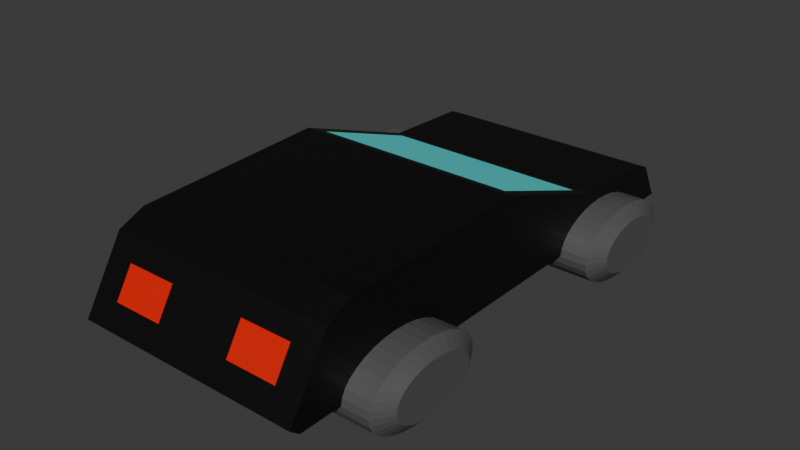 # Source: Car-Black.blend  (saved by Blender 4.1.23; exported with 4.5.12 LTS)
import bpy
from mathutils import Matrix  # noqa: F401  (used for matrix-valued properties, if any)

bpy.ops.wm.read_factory_settings(use_empty=True)
scene = bpy.context.scene
scene.name = 'Scene'

# ---- collections
col_collection = bpy.data.collections.new('Collection'); scene.collection.children.link(col_collection)

# ---- materials (node trees are filled in below, after node groups)
mat_material_005 = bpy.data.materials.new('Material.005')
mat_material_005.use_transparent_shadow = False
mat_material_003 = bpy.data.materials.new('Material.003')
mat_material_003.use_transparent_shadow = False
mat_material_004 = bpy.data.materials.new('Material.004')
mat_material_004.use_transparent_shadow = False
mat_material_001 = bpy.data.materials.new('Material.001')
mat_material_001.use_transparent_shadow = False
mat_material_002 = bpy.data.materials.new('Material.002')
mat_material_002.use_transparent_shadow = False

# ---- material node trees
mat_material_005.use_nodes = True; mat_material_005.node_tree.nodes.clear()
_N = mat_material_005.node_tree.nodes; _L = mat_material_005.node_tree.links
n0 = _N.new('ShaderNodeBsdfPrincipled'); n0.name = 'Principled BSDF'; n0.location = (10, 300)
n0.inputs[0].default_value = (0.0919, 0.0919, 0.0919, 1.0)
n1 = _N.new('ShaderNodeOutputMaterial'); n1.name = 'Material Output'; n1.location = (300, 300)
_L.new(n0.outputs[0], n1.inputs[0])
n1.is_active_output = True
mat_material_003.use_nodes = True; mat_material_003.node_tree.nodes.clear()
_N = mat_material_003.node_tree.nodes; _L = mat_material_003.node_tree.links
n0 = _N.new('ShaderNodeBsdfPrincipled'); n0.name = 'Principled BSDF'; n0.location = (10, 300)
n0.inputs[0].default_value = (0.0, 0.0, 0.0, 1.0)
n1 = _N.new('ShaderNodeOutputMaterial'); n1.name = 'Material Output'; n1.location = (300, 300)
_L.new(n0.outputs[0], n1.inputs[0])
n1.is_active_output = True
mat_material_004.use_nodes = True; mat_material_004.node_tree.nodes.clear()
_N = mat_material_004.node_tree.nodes; _L = mat_material_004.node_tree.links
n0 = _N.new('ShaderNodeBsdfPrincipled'); n0.name = 'Principled BSDF'; n0.location = (10, 300)
n0.inputs[0].default_value = (0.08682, 0.9039, 0.9039, 1.0)
n1 = _N.new('ShaderNodeOutputMaterial'); n1.name = 'Material Output'; n1.location = (300, 300)
_L.new(n0.outputs[0], n1.inputs[0])
n1.is_active_output = True
mat_material_001.use_nodes = True; mat_material_001.node_tree.nodes.clear()
_N = mat_material_001.node_tree.nodes; _L = mat_material_001.node_tree.links
n0 = _N.new('ShaderNodeBsdfPrincipled'); n0.name = 'Principled BSDF'; n0.location = (10, 300)
n0.inputs[0].default_value = (0.8003, 0.004748, 0.0, 1.0)
n1 = _N.new('ShaderNodeOutputMaterial'); n1.name = 'Material Output'; n1.location = (300, 300)
_L.new(n0.outputs[0], n1.inputs[0])
n1.is_active_output = True
mat_material_002.use_nodes = True; mat_material_002.node_tree.nodes.clear()
_N = mat_material_002.node_tree.nodes; _L = mat_material_002.node_tree.links
n0 = _N.new('ShaderNodeBsdfPrincipled'); n0.name = 'Principled BSDF'; n0.location = (10, 300)
n0.inputs[0].default_value = (0.8004, 0.7124, 0.0, 1.0)
n1 = _N.new('ShaderNodeOutputMaterial'); n1.name = 'Material Output'; n1.location = (300, 300)
_L.new(n0.outputs[0], n1.inputs[0])
n1.is_active_output = True

# ---- world
world_world = bpy.data.worlds.new('World'); scene.world = world_world
world_world.use_nodes = True; world_world.node_tree.nodes.clear()
_N = world_world.node_tree.nodes; _L = world_world.node_tree.links
n0 = _N.new('ShaderNodeOutputWorld'); n0.name = 'World Output'; n0.location = (300, 300)
n1 = _N.new('ShaderNodeBackground'); n1.name = 'Background'; n1.location = (10, 300)
n1.inputs[0].default_value = (0.05088, 0.05088, 0.05088, 1.0)
_L.new(n1.outputs[0], n0.inputs[0])
n0.is_active_output = True
world_world.color = (0.05088, 0.05088, 0.05088)
world_world.use_sun_shadow = False
world_world.sun_shadow_jitter_overblur = 0.0

# ---- meshes
me_cylinder_003 = bpy.data.meshes.new('Cylinder.003')
me_cylinder_003.from_pydata([(-0.5016, 0.615, 0.0), (-0.3506, 0.8816, 2.989e-08), (0.5016, 0.615, 0.0), (0.3506, 0.8816, -2.989e-08), (-0.5016, 0.6031, -0.12), (-0.3506, 0.8647, -0.172), (0.5016, 0.6031, -0.12), (0.3506, 0.8647, -0.172), (-0.5016, 0.5681, -0.2353), (-0.3506, 0.8145, -0.3374), (0.5016, 0.5681, -0.2353), (0.3506, 0.8145, -0.3374), (-0.5016, 0.5113, -0.3417), (-0.3506, 0.733, -0.4898), (0.5016, 0.5113, -0.3417), (0.3506, 0.733, -0.4898), (-0.5016, 0.4348, -0.4348), (-0.3506, 0.6234, -0.6234), (0.5016, 0.4348, -0.4348), (0.3506, 0.6234, -0.6234), (-0.5016, 0.3417, -0.5113), (-0.3506, 0.4898, -0.733), (0.5016, 0.3417, -0.5113), (0.3506, 0.4898, -0.733), (-0.5016, 0.2353, -0.5681), (-0.3506, 0.3374, -0.8145), (0.5016, 0.2353, -0.5681), (0.3506, 0.3374, -0.8145), (-0.5016, 0.12, -0.6031), (-0.3506, 0.172, -0.8647), (0.5016, 0.12, -0.6031), (0.3506, 0.172, -0.8647), (-0.5016, -1.002e-13, -0.615), (-0.3506, -1.002e-13, -0.8816), (0.5016, -1.002e-13, -0.615), (0.3506, -1.002e-13, -0.8816), (-0.5016, -0.12, -0.6031), (-0.3506, -0.172, -0.8647), (0.5016, -0.12, -0.6031), (0.3506, -0.172, -0.8647), (-0.5016, -0.2353, -0.5681), (-0.3506, -0.3374, -0.8145), (0.5016, -0.2353, -0.5681), (0.3506, -0.3374, -0.8145), (-0.5016, -0.3417, -0.5113), (-0.3506, -0.4898, -0.733), (0.5016, -0.3417, -0.5113), (0.3506, -0.4898, -0.733), (-0.5016, -0.4348, -0.4348), (-0.3506, -0.6234, -0.6234), (0.5016, -0.4348, -0.4348), (0.3506, -0.6234, -0.6234), (-0.5016, -0.5113, -0.3417), (-0.3506, -0.733, -0.4898), (0.5016, -0.5113, -0.3417), (0.3506, -0.733, -0.4898), (-0.5016, -0.5681, -0.2353), (-0.3506, -0.8145, -0.3374), (0.5016, -0.5681, -0.2353), (0.3506, -0.8145, -0.3374), (-0.5016, -0.6031, -0.12), (-0.3506, -0.8647, -0.172), (0.5016, -0.6031, -0.12), (0.3506, -0.8647, -0.172), (-0.5016, -0.615, 0.0), (-0.3506, -0.8816, 2.989e-08), (0.5016, -0.615, 0.0), (0.3506, -0.8816, -2.989e-08), (-0.5016, -0.6031, 0.12), (-0.3506, -0.8647, 0.172), (0.5016, -0.6031, 0.12), (0.3506, -0.8647, 0.172), (-0.5016, -0.5681, 0.2353), (-0.3506, -0.8145, 0.3374), (0.5016, -0.5681, 0.2353), (0.3506, -0.8145, 0.3374), (-0.5016, -0.5113, 0.3417), (-0.3506, -0.733, 0.4898), (0.5016, -0.5113, 0.3417), (0.3506, -0.733, 0.4898), (-0.5016, -0.4348, 0.4348), (-0.3506, -0.6234, 0.6234), (0.5016, -0.4348, 0.4348), (0.3506, -0.6234, 0.6234), (-0.5016, -0.3417, 0.5113), (-0.3506, -0.4898, 0.733), (0.5016, -0.3417, 0.5113), (0.3506, -0.4898, 0.733), (-0.5016, -0.2353, 0.5681), (-0.3506, -0.3374, 0.8145), (0.5016, -0.2353, 0.5681), (0.3506, -0.3374, 0.8145), (-0.5016, -0.12, 0.6031), (-0.3506, -0.172, 0.8647), (0.5016, -0.12, 0.6031), (0.3506, -0.172, 0.8647), (-0.5016, -1.002e-13, 0.615), (-0.3506, -1.002e-13, 0.8816), (0.5016, -1.002e-13, 0.615), (0.3506, -1.002e-13, 0.8816), (-0.5016, 0.12, 0.6031), (-0.3506, 0.172, 0.8647), (0.5016, 0.12, 0.6031), (0.3506, 0.172, 0.8647), (-0.5016, 0.2353, 0.5681), (-0.3506, 0.3374, 0.8145), (0.5016, 0.2353, 0.5681), (0.3506, 0.3374, 0.8145), (-0.5016, 0.3417, 0.5113), (-0.3506, 0.4898, 0.733), (0.5016, 0.3417, 0.5113), (0.3506, 0.4898, 0.733), (-0.5016, 0.4348, 0.4348), (-0.3506, 0.6234, 0.6234), (0.5016, 0.4348, 0.4348), (0.3506, 0.6234, 0.6234), (-0.5016, 0.5113, 0.3417), (-0.3506, 0.733, 0.4898), (0.5016, 0.5113, 0.3417), (0.3506, 0.733, 0.4898), (-0.5016, 0.5681, 0.2353), (-0.3506, 0.8145, 0.3374), (0.5016, 0.5681, 0.2353), (0.3506, 0.8145, 0.3374), (-0.5016, 0.6031, 0.12), (-0.3506, 0.8647, 0.172), (0.5016, 0.6031, 0.12), (0.3506, 0.8647, 0.172), (-3.285, -5.469, 0.0133), (-0.06781, -5.469, 0.0133), (-3.285, -1.841, 0.0133), (-3.107, -1.992, 2.218), (-0.06781, -1.841, 0.0133), (-0.2455, -1.992, 2.218), (-3.285, -3.709, 0.0133), (-0.2455, -3.559, 1.235), (-3.107, -3.559, 1.235), (-0.06781, -3.709, 0.0133), (-0.5016, -3.325, 5.979e-08), (-0.3506, -3.058, 8.968e-08), (0.5016, -3.325, 5.979e-08), (0.3506, -3.058, 2.989e-08), (-0.5016, -3.337, -0.12), (-0.3506, -3.075, -0.172), (0.5016, -3.337, -0.12), (0.3506, -3.075, -0.172), (-0.5016, -3.372, -0.2353), (-0.3506, -3.125, -0.3374), (0.5016, -3.372, -0.2353), (0.3506, -3.125, -0.3374), (-0.5016, -3.429, -0.3417), (-0.3506, -3.207, -0.4898), (0.5016, -3.429, -0.3417), (0.3506, -3.207, -0.4898), (-0.5016, -3.505, -0.4348), (-0.3506, -3.316, -0.6234), (0.5016, -3.505, -0.4348), (0.3506, -3.316, -0.6234), (-0.5016, -3.598, -0.5113), (-0.3506, -3.45, -0.733), (0.5016, -3.598, -0.5113), (0.3506, -3.45, -0.733), (-0.5016, -3.705, -0.5681), (-0.3506, -3.602, -0.8145), (0.5016, -3.705, -0.5681), (0.3506, -3.602, -0.8145), (-0.5016, -3.82, -0.6031), (-0.3506, -3.768, -0.8647), (0.5016, -3.82, -0.6031), (0.3506, -3.768, -0.8647), (-0.5016, -3.94, -0.615), (-0.3506, -3.94, -0.8816), (0.5016, -3.94, -0.615), (0.3506, -3.94, -0.8816), (-0.5016, -4.06, -0.6031), (-0.3506, -4.112, -0.8647), (0.5016, -4.06, -0.6031), (0.3506, -4.112, -0.8647), (-0.5016, -4.175, -0.5681), (-0.3506, -4.277, -0.8145), (0.5016, -4.175, -0.5681), (0.3506, -4.277, -0.8145), (-0.5016, -4.282, -0.5113), (-0.3506, -4.43, -0.733), (0.5016, -4.282, -0.5113), (0.3506, -4.43, -0.733), (-0.5016, -4.375, -0.4348), (-0.3506, -4.563, -0.6234), (0.5016, -4.375, -0.4348), (0.3506, -4.563, -0.6234), (-0.5016, -4.451, -0.3417), (-0.3506, -4.673, -0.4898), (0.5016, -4.451, -0.3417), (0.3506, -4.673, -0.4898), (-0.5016, -4.508, -0.2353), (-0.3506, -4.754, -0.3374), (0.5016, -4.508, -0.2353), (0.3506, -4.754, -0.3374), (-0.5016, -4.543, -0.12), (-0.3506, -4.805, -0.172), (0.5016, -4.543, -0.12), (0.3506, -4.805, -0.172), (-0.5016, -4.555, 5.979e-08), (-0.3506, -4.822, 8.968e-08), (0.5016, -4.555, 5.979e-08), (0.3506, -4.822, 2.989e-08), (-0.5016, -4.543, 0.12), (-0.3506, -4.805, 0.172), (0.5016, -4.543, 0.12), (0.3506, -4.805, 0.172), (-0.5016, -4.508, 0.2353), (-0.3506, -4.754, 0.3374), (0.5016, -4.508, 0.2353), (0.3506, -4.754, 0.3374), (-0.5016, -4.451, 0.3417), (-0.3506, -4.673, 0.4898), (0.5016, -4.451, 0.3417), (0.3506, -4.673, 0.4898), (-0.5016, -4.375, 0.4348), (-0.3506, -4.563, 0.6234), (0.5016, -4.375, 0.4348), (0.3506, -4.563, 0.6234), (-0.5016, -4.282, 0.5113), (-0.3506, -4.43, 0.733), (0.5016, -4.282, 0.5113), (0.3506, -4.43, 0.733), (-0.5016, -4.175, 0.5681), (-0.3506, -4.277, 0.8145), (0.5016, -4.175, 0.5681), (0.3506, -4.277, 0.8145), (-0.5016, -4.06, 0.6031), (-0.3506, -4.112, 0.8647), (0.5016, -4.06, 0.6031), (0.3506, -4.112, 0.8647), (-0.5016, -3.94, 0.615), (-0.3506, -3.94, 0.8816), (0.5016, -3.94, 0.615), (0.3506, -3.94, 0.8816), (-0.5016, -3.82, 0.6031), (-0.3506, -3.768, 0.8647), (0.5016, -3.82, 0.6031), (0.3506, -3.768, 0.8647), (-0.5016, -3.705, 0.5681), (-0.3506, -3.602, 0.8145), (0.5016, -3.705, 0.5681), (0.3506, -3.602, 0.8145), (-0.5016, -3.598, 0.5113), (-0.3506, -3.45, 0.733), (0.5016, -3.598, 0.5113), (0.3506, -3.45, 0.733), (-0.5016, -3.505, 0.4348), (-0.3506, -3.316, 0.6234), (0.5016, -3.505, 0.4348), (0.3506, -3.316, 0.6234), (-0.5016, -3.429, 0.3417), (-0.3506, -3.207, 0.4898), (0.5016, -3.429, 0.3417), (0.3506, -3.207, 0.4898), (-0.5016, -3.372, 0.2353), (-0.3506, -3.125, 0.3374), (0.5016, -3.372, 0.2353), (0.3506, -3.125, 0.3374), (-0.5016, -3.337, 0.12), (-0.3506, -3.075, 0.172), (0.5016, -3.337, 0.12), (0.3506, -3.075, 0.172), (-3.806, -3.325, 5.979e-08), (-3.655, -3.058, 8.968e-08), (-2.803, -3.325, 5.979e-08), (-2.954, -3.058, 2.989e-08), (-3.806, -3.337, -0.12), (-3.655, -3.075, -0.172), (-2.803, -3.337, -0.12), (-2.954, -3.075, -0.172), (-3.806, -3.372, -0.2353), (-3.655, -3.125, -0.3374), (-2.803, -3.372, -0.2353), (-2.954, -3.125, -0.3374), (-3.806, -3.429, -0.3417), (-3.655, -3.207, -0.4898), (-2.803, -3.429, -0.3417), (-2.954, -3.207, -0.4898), (-3.806, -3.505, -0.4348), (-3.655, -3.316, -0.6234), (-2.803, -3.505, -0.4348), (-2.954, -3.316, -0.6234), (-3.806, -3.598, -0.5113), (-3.655, -3.45, -0.733), (-2.803, -3.598, -0.5113), (-2.954, -3.45, -0.733), (-3.806, -3.705, -0.5681), (-3.655, -3.602, -0.8145), (-2.803, -3.705, -0.5681), (-2.954, -3.602, -0.8145), (-3.806, -3.82, -0.6031), (-3.655, -3.768, -0.8647), (-2.803, -3.82, -0.6031), (-2.954, -3.768, -0.8647), (-3.806, -3.94, -0.615), (-3.655, -3.94, -0.8816), (-2.803, -3.94, -0.615), (-2.954, -3.94, -0.8816), (-3.806, -4.06, -0.6031), (-3.655, -4.112, -0.8647), (-2.803, -4.06, -0.6031), (-2.954, -4.112, -0.8647), (-3.806, -4.175, -0.5681), (-3.655, -4.277, -0.8145), (-2.803, -4.175, -0.5681), (-2.954, -4.277, -0.8145), (-3.806, -4.282, -0.5113), (-3.655, -4.43, -0.733), (-2.803, -4.282, -0.5113), (-2.954, -4.43, -0.733), (-3.806, -4.375, -0.4348), (-3.655, -4.563, -0.6234), (-2.803, -4.375, -0.4348), (-2.954, -4.563, -0.6234), (-3.806, -4.451, -0.3417), (-3.655, -4.673, -0.4898), (-2.803, -4.451, -0.3417), (-2.954, -4.673, -0.4898), (-3.806, -4.508, -0.2353), (-3.655, -4.754, -0.3374), (-2.803, -4.508, -0.2353), (-2.954, -4.754, -0.3374), (-3.806, -4.543, -0.12), (-3.655, -4.805, -0.172), (-2.803, -4.543, -0.12), (-2.954, -4.805, -0.172), (-3.806, -4.555, 5.979e-08), (-3.655, -4.822, 8.968e-08), (-2.803, -4.555, 5.979e-08), (-2.954, -4.822, 2.989e-08), (-3.806, -4.543, 0.12), (-3.655, -4.805, 0.172), (-2.803, -4.543, 0.12), (-2.954, -4.805, 0.172), (-3.806, -4.508, 0.2353), (-3.655, -4.754, 0.3374), (-2.803, -4.508, 0.2353), (-2.954, -4.754, 0.3374), (-3.806, -4.451, 0.3417), (-3.655, -4.673, 0.4898), (-2.803, -4.451, 0.3417), (-2.954, -4.673, 0.4898), (-3.806, -4.375, 0.4348), (-3.655, -4.563, 0.6234), (-2.803, -4.375, 0.4348), (-2.954, -4.563, 0.6234), (-3.806, -4.282, 0.5113), (-3.655, -4.43, 0.733), (-2.803, -4.282, 0.5113), (-2.954, -4.43, 0.733), (-3.806, -4.175, 0.5681), (-3.655, -4.277, 0.8145), (-2.803, -4.175, 0.5681), (-2.954, -4.277, 0.8145), (-3.806, -4.06, 0.6031), (-3.655, -4.112, 0.8647), (-2.803, -4.06, 0.6031), (-2.954, -4.112, 0.8647), (-3.806, -3.94, 0.615), (-3.655, -3.94, 0.8816), (-2.803, -3.94, 0.615), (-2.954, -3.94, 0.8816), (-3.806, -3.82, 0.6031), (-3.655, -3.768, 0.8647), (-2.803, -3.82, 0.6031), (-2.954, -3.768, 0.8647), (-3.806, -3.705, 0.5681), (-3.655, -3.602, 0.8145), (-2.803, -3.705, 0.5681), (-2.954, -3.602, 0.8145), (-3.806, -3.598, 0.5113), (-3.655, -3.45, 0.733), (-2.803, -3.598, 0.5113), (-2.954, -3.45, 0.733), (-3.806, -3.505, 0.4348), (-3.655, -3.316, 0.6234), (-2.803, -3.505, 0.4348), (-2.954, -3.316, 0.6234), (-3.806, -3.429, 0.3417), (-3.655, -3.207, 0.4898), (-2.803, -3.429, 0.3417), (-2.954, -3.207, 0.4898), (-3.806, -3.372, 0.2353), (-3.655, -3.125, 0.3374), (-2.803, -3.372, 0.2353), (-2.954, -3.125, 0.3374), (-3.806, -3.337, 0.12), (-3.655, -3.075, 0.172), (-2.803, -3.337, 0.12), (-2.954, -3.075, 0.172), (-3.806, 0.8217, 5.979e-08), (-3.655, 1.088, 8.968e-08), (-2.803, 0.8217, 5.979e-08), (-2.954, 1.088, 2.989e-08), (-3.806, 0.8099, -0.12), (-3.655, 1.071, -0.172), (-2.803, 0.8099, -0.12), (-2.954, 1.071, -0.172), (-3.806, 0.7749, -0.2353), (-3.655, 1.021, -0.3374), (-2.803, 0.7749, -0.2353), (-2.954, 1.021, -0.3374), (-3.806, 0.7181, -0.3417), (-3.655, 0.9398, -0.4898), (-2.803, 0.7181, -0.3417), (-2.954, 0.9398, -0.4898), (-3.806, 0.6416, -0.4348), (-3.655, 0.8302, -0.6234), (-2.803, 0.6416, -0.4348), (-2.954, 0.8302, -0.6234), (-3.806, 0.5484, -0.5113), (-3.655, 0.6966, -0.733), (-2.803, 0.5484, -0.5113), (-2.954, 0.6966, -0.733), (-3.806, 0.4421, -0.5681), (-3.655, 0.5441, -0.8145), (-2.803, 0.4421, -0.5681), (-2.954, 0.5441, -0.8145), (-3.806, 0.3267, -0.6031), (-3.655, 0.3788, -0.8647), (-2.803, 0.3267, -0.6031), (-2.954, 0.3788, -0.8647), (-3.806, 0.2068, -0.615), (-3.655, 0.2068, -0.8816), (-2.803, 0.2068, -0.615), (-2.954, 0.2068, -0.8816), (-3.806, 0.08678, -0.6031), (-3.655, 0.03476, -0.8647), (-2.803, 0.08678, -0.6031), (-2.954, 0.03476, -0.8647), (-3.806, -0.02858, -0.5681), (-3.655, -0.1306, -0.8145), (-2.803, -0.02858, -0.5681), (-2.954, -0.1306, -0.8145), (-3.806, -0.1349, -0.5113), (-3.655, -0.2831, -0.733), (-2.803, -0.1349, -0.5113), (-2.954, -0.2831, -0.733), (-3.806, -0.2281, -0.4348), (-3.655, -0.4166, -0.6234), (-2.803, -0.2281, -0.4348), (-2.954, -0.4166, -0.6234), (-3.806, -0.3046, -0.3417), (-3.655, -0.5263, -0.4898), (-2.803, -0.3046, -0.3417), (-2.954, -0.5263, -0.4898), (-3.806, -0.3614, -0.2353), (-3.655, -0.6078, -0.3374), (-2.803, -0.3614, -0.2353), (-2.954, -0.6078, -0.3374), (-3.806, -0.3964, -0.12), (-3.655, -0.6579, -0.172), (-2.803, -0.3964, -0.12), (-2.954, -0.6579, -0.172), (-3.806, -0.4082, 5.979e-08), (-3.655, -0.6749, 8.968e-08), (-2.803, -0.4082, 5.979e-08), (-2.954, -0.6749, 2.989e-08), (-3.806, -0.3964, 0.12), (-3.655, -0.6579, 0.172), (-2.803, -0.3964, 0.12), (-2.954, -0.6579, 0.172), (-3.806, -0.3614, 0.2353), (-3.655, -0.6078, 0.3374), (-2.803, -0.3614, 0.2353), (-2.954, -0.6078, 0.3374), (-3.806, -0.3046, 0.3417), (-3.655, -0.5263, 0.4898), (-2.803, -0.3046, 0.3417), (-2.954, -0.5263, 0.4898), (-3.806, -0.2281, 0.4348), (-3.655, -0.4166, 0.6234), (-2.803, -0.2281, 0.4348), (-2.954, -0.4166, 0.6234), (-3.806, -0.1349, 0.5113), (-3.655, -0.2831, 0.733), (-2.803, -0.1349, 0.5113), (-2.954, -0.2831, 0.733), (-3.806, -0.02858, 0.5681), (-3.655, -0.1306, 0.8145), (-2.803, -0.02858, 0.5681), (-2.954, -0.1306, 0.8145), (-3.806, 0.08678, 0.6031), (-3.655, 0.03476, 0.8647), (-2.803, 0.08678, 0.6031), (-2.954, 0.03476, 0.8647), (-3.806, 0.2068, 0.615), (-3.655, 0.2068, 0.8816), (-2.803, 0.2068, 0.615), (-2.954, 0.2068, 0.8816), (-3.806, 0.3267, 0.6031), (-3.655, 0.3788, 0.8647), (-2.803, 0.3267, 0.6031), (-2.954, 0.3788, 0.8647), (-3.806, 0.4421, 0.5681), (-3.655, 0.5441, 0.8145), (-2.803, 0.4421, 0.5681), (-2.954, 0.5441, 0.8145), (-3.806, 0.5484, 0.5113), (-3.655, 0.6966, 0.733), (-2.803, 0.5484, 0.5113), (-2.954, 0.6966, 0.733), (-3.806, 0.6416, 0.4348), (-3.655, 0.8302, 0.6234), (-2.803, 0.6416, 0.4348), (-2.954, 0.8302, 0.6234), (-3.806, 0.7181, 0.3417), (-3.655, 0.9398, 0.4898), (-2.803, 0.7181, 0.3417), (-2.954, 0.9398, 0.4898), (-3.806, 0.7749, 0.2353), (-3.655, 1.021, 0.3374), (-2.803, 0.7749, 0.2353), (-2.954, 1.021, 0.3374), (-3.806, 0.8099, 0.12), (-3.655, 1.071, 0.172), (-2.803, 0.8099, 0.12), (-2.954, 1.071, 0.172), (-3.285, -3.709, 1.141), (-3.285, -1.841, 2.312), (-0.06781, -1.841, 2.312), (-0.06781, -3.709, 1.141), (-2.928, -5.469, 0.0133), (-2.57, -5.469, 0.0133), (-2.213, -5.469, 0.0133), (-1.855, -5.469, 0.0133), (-1.498, -5.469, 0.0133), (-1.14, -5.469, 0.0133), (-0.7827, -5.469, 0.0133), (-0.4253, -5.469, 0.0133), (-2.928, -1.841, 2.312), (-2.57, -1.841, 2.312), (-2.213, -1.841, 2.312), (-1.855, -1.841, 2.312), (-1.498, -1.841, 2.312), (-1.14, -1.841, 2.312), (-0.7827, -1.841, 2.312), (-0.4253, -1.841, 2.312), (-0.4253, -1.841, 0.0133), (-0.7827, -1.841, 0.0133), (-1.14, -1.841, 0.0133), (-1.498, -1.841, 0.0133), (-1.855, -1.841, 0.0133), (-2.213, -1.841, 0.0133), (-2.57, -1.841, 0.0133), (-2.928, -1.841, 0.0133), (-2.928, -3.709, 1.141), (-2.57, -3.709, 1.141), (-2.213, -3.709, 1.141), (-1.855, -3.709, 1.141), (-1.498, -3.709, 1.141), (-1.14, -3.709, 1.141), (-0.7827, -3.709, 1.141), (-0.4253, -3.709, 1.141), (-0.4253, -3.709, 0.0133), (-0.7827, -3.709, 0.0133), (-1.14, -3.709, 0.0133), (-1.498, -3.709, 0.0133), (-1.855, -3.709, 0.0133), (-2.213, -3.709, 0.0133), (-2.57, -3.709, 0.0133), (-2.928, -3.709, 0.0133), (-2.789, -1.992, 2.218), (-2.471, -1.992, 2.218), (-2.153, -1.992, 2.218), (-1.835, -1.992, 2.218), (-1.517, -1.992, 2.218), (-1.199, -1.992, 2.218), (-0.8815, -1.992, 2.218), (-0.5635, -1.992, 2.218), (-2.789, -3.559, 1.235), (-2.471, -3.559, 1.235), (-2.153, -3.559, 1.235), (-1.835, -3.559, 1.235), (-1.517, -3.559, 1.235), (-1.199, -3.559, 1.235), (-0.8815, -3.559, 1.235), (-0.5635, -3.559, 1.235), (-3.285, -5.361, 0.3634), (-3.285, -5.252, 0.7135), (-3.285, 1.407, 1.404), (-3.285, 1.651, 0.7086), (-0.06781, 1.407, 1.404), (-0.06781, 1.651, 0.7086), (-0.06781, -5.252, 0.7135), (-0.06781, -5.361, 0.3634), (-0.06781, -1.841, 1.546), (-0.06781, -1.841, 0.7796), (-3.285, -1.841, 1.546), (-3.285, -1.841, 0.7796), (-3.285, -3.709, 0.7649), (-3.285, -3.709, 0.3891), (-0.06781, -3.709, 0.7649), (-0.06781, -3.709, 0.3891), (-0.4253, -5.252, 0.7135), (-0.4253, -5.361, 0.3634), (-0.7827, -5.252, 0.7135), (-0.7827, -5.361, 0.3634), (-1.14, -5.252, 0.7135), (-1.14, -5.361, 0.3634), (-2.213, -5.252, 0.7135), (-2.213, -5.361, 0.3634), (-2.57, -5.252, 0.7135), (-2.57, -5.361, 0.3634), (-2.928, -5.252, 0.7135), (-2.928, -5.361, 0.3634), (-2.928, 1.407, 1.404), (-2.928, 1.651, 0.7086), (-2.57, 1.407, 1.404), (-2.57, 1.651, 0.7086), (-2.213, 1.407, 1.404), (-2.213, 1.651, 0.7086), (-1.855, 1.407, 1.404), (-1.855, 1.651, 0.7086), (-1.498, 1.407, 1.404), (-1.498, 1.651, 0.7086), (-1.14, 1.407, 1.404), (-1.14, 1.651, 0.7086), (-0.7827, 1.407, 1.404), (-0.7827, 1.651, 0.7086), (-0.4253, 1.407, 1.404), (-0.4253, 1.651, 0.7086), (-3.285, 1.826, 0.2081), (-3.285, 1.688, 0.0133), (-0.06781, 1.688, 0.0133), (-0.06781, 1.826, 0.2081), (-0.4253, 1.688, 0.0133), (-0.4253, 1.826, 0.2081), (-0.7827, 1.688, 0.0133), (-0.7827, 1.826, 0.2081), (-1.14, 1.688, 0.0133), (-1.14, 1.826, 0.2081), (-1.498, 1.688, 0.0133), (-1.498, 1.826, 0.2081), (-1.855, 1.688, 0.0133), (-1.855, 1.826, 0.2081), (-2.213, 1.688, 0.0133), (-2.213, 1.826, 0.2081), (-2.57, 1.688, 0.0133), (-2.57, 1.826, 0.2081), (-2.928, 1.826, 0.2081), (-2.928, 1.688, 0.0133), (-3.285, 0.8828, 2.119), (-3.285, 1.255, 1.835), (-0.06781, 1.255, 1.835), (-0.06781, 0.8828, 2.119), (-2.928, 0.8828, 2.119), (-2.928, 1.255, 1.835), (-2.57, 0.8828, 2.119), (-2.57, 1.255, 1.835), (-2.213, 0.8828, 2.119), (-2.213, 1.255, 1.835), (-1.855, 0.8828, 2.119), (-1.855, 1.255, 1.835), (-1.498, 0.8828, 2.119), (-1.498, 1.255, 1.835), (-1.14, 0.8828, 2.119), (-1.14, 1.255, 1.835), (-0.7827, 0.8828, 2.119), (-0.7827, 1.255, 1.835), (-0.4253, 1.255, 1.835), (-0.4253, 0.8828, 2.119), (-3.285, -5.192, 0.9075), (-3.285, -4.98, 1.072), (-0.06781, -4.98, 1.072), (-0.06781, -5.192, 0.9075), (-0.4253, -4.98, 1.072), (-0.4253, -5.192, 0.9075), (-0.7827, -4.98, 1.072), (-0.7827, -5.192, 0.9075), (-1.14, -4.98, 1.072), (-1.14, -5.192, 0.9075), (-1.498, -4.98, 1.072), (-1.498, -5.192, 0.9075), (-1.855, -4.98, 1.072), (-1.855, -5.192, 0.9075), (-2.213, -4.98, 1.072), (-2.213, -5.192, 0.9075), (-2.57, -4.98, 1.072), (-2.57, -5.192, 0.9075), (-2.928, -5.192, 0.9075), (-2.928, -4.98, 1.072)], [], [(125, 127, 3, 1), (9, 11, 15, 13), (13, 15, 19, 17), (17, 19, 23, 21), (21, 23, 27, 25), (25, 27, 31, 29), (29, 31, 35, 33), (33, 35, 39, 37), (37, 39, 43, 41), (41, 43, 47, 45), (45, 47, 51, 49), (49, 51, 55, 53), (53, 55, 59, 57), (57, 59, 63, 61), (61, 63, 67, 65), (65, 67, 71, 69), (69, 71, 75, 73), (73, 75, 79, 77), (77, 79, 83, 81), (81, 83, 87, 85), (85, 87, 91, 89), (89, 91, 95, 93), (93, 95, 99, 97), (97, 99, 103, 101), (101, 103, 107, 105), (105, 107, 111, 109), (109, 111, 115, 113), (113, 115, 119, 117), (117, 119, 123, 121), (121, 123, 127, 125), (5, 7, 11, 9), (6, 2, 126, 122, 118, 114, 110, 106, 102, 98, 94, 90, 86, 82, 78, 74, 70, 66, 62, 58, 54, 50, 46, 42, 38, 34, 30, 26, 22, 18, 14, 10), (1, 3, 7, 5), (1, 5, 4, 0), (7, 3, 2, 6), (5, 9, 8, 4), (11, 7, 6, 10), (9, 13, 12, 8), (15, 11, 10, 14), (13, 17, 16, 12), (19, 15, 14, 18), (17, 21, 20, 16), (23, 19, 18, 22), (21, 25, 24, 20), (27, 23, 22, 26), (25, 29, 28, 24), (31, 27, 26, 30), (29, 33, 32, 28), (35, 31, 30, 34), (33, 37, 36, 32), (39, 35, 34, 38), (37, 41, 40, 36), (43, 39, 38, 42), (41, 45, 44, 40), (47, 43, 42, 46), (45, 49, 48, 44), (51, 47, 46, 50), (49, 53, 52, 48), (55, 51, 50, 54), (53, 57, 56, 52), (59, 55, 54, 58), (57, 61, 60, 56), (63, 59, 58, 62), (61, 65, 64, 60), (67, 63, 62, 66), (65, 69, 68, 64), (71, 67, 66, 70), (69, 73, 72, 68), (75, 71, 70, 74), (73, 77, 76, 72), (79, 75, 74, 78), (77, 81, 80, 76), (83, 79, 78, 82), (81, 85, 84, 80), (87, 83, 82, 86), (85, 89, 88, 84), (91, 87, 86, 90), (89, 93, 92, 88), (95, 91, 90, 94), (93, 97, 96, 92), (99, 95, 94, 98), (97, 101, 100, 96), (103, 99, 98, 102), (101, 105, 104, 100), (107, 103, 102, 106), (105, 109, 108, 104), (111, 107, 106, 110), (109, 113, 112, 108), (115, 111, 110, 114), (113, 117, 116, 112), (119, 115, 114, 118), (117, 121, 120, 116), (123, 119, 118, 122), (121, 125, 124, 120), (127, 123, 122, 126), (125, 1, 0, 124), (3, 127, 126, 2), (0, 4, 8, 12, 16, 20, 24, 28, 32, 36, 40, 44, 48, 52, 56, 60, 64, 68, 72, 76, 80, 84, 88, 92, 96, 100, 104, 108, 112, 116, 120, 124), (649, 665, 541, 524), (610, 651, 653, 612), (557, 556, 672, 670), (558, 137, 129, 533), (583, 666, 667, 522, 594), (584, 647, 651, 610), (633, 623, 625, 631), (624, 664, 648, 586), (594, 522, 523, 592), (525, 557, 670, 668), (542, 132, 137, 558), (590, 524, 525, 596), (263, 265, 141, 139), (147, 149, 153, 151), (151, 153, 157, 155), (155, 157, 161, 159), (159, 161, 165, 163), (163, 165, 169, 167), (167, 169, 173, 171), (171, 173, 177, 175), (175, 177, 181, 179), (179, 181, 185, 183), (183, 185, 189, 187), (187, 189, 193, 191), (191, 193, 197, 195), (195, 197, 201, 199), (199, 201, 205, 203), (203, 205, 209, 207), (207, 209, 213, 211), (211, 213, 217, 215), (215, 217, 221, 219), (219, 221, 225, 223), (223, 225, 229, 227), (227, 229, 233, 231), (231, 233, 237, 235), (235, 237, 241, 239), (239, 241, 245, 243), (243, 245, 249, 247), (247, 249, 253, 251), (251, 253, 257, 255), (255, 257, 261, 259), (259, 261, 265, 263), (143, 145, 149, 147), (144, 140, 264, 260, 256, 252, 248, 244, 240, 236, 232, 228, 224, 220, 216, 212, 208, 204, 200, 196, 192, 188, 184, 180, 176, 172, 168, 164, 160, 156, 152, 148), (139, 141, 145, 143), (139, 143, 142, 138), (145, 141, 140, 144), (143, 147, 146, 142), (149, 145, 144, 148), (147, 151, 150, 146), (153, 149, 148, 152), (151, 155, 154, 150), (157, 153, 152, 156), (155, 159, 158, 154), (161, 157, 156, 160), (159, 163, 162, 158), (165, 161, 160, 164), (163, 167, 166, 162), (169, 165, 164, 168), (167, 171, 170, 166), (173, 169, 168, 172), (171, 175, 174, 170), (177, 173, 172, 176), (175, 179, 178, 174), (181, 177, 176, 180), (179, 183, 182, 178), (185, 181, 180, 184), (183, 187, 186, 182), (189, 185, 184, 188), (187, 191, 190, 186), (193, 189, 188, 192), (191, 195, 194, 190), (197, 193, 192, 196), (195, 199, 198, 194), (201, 197, 196, 200), (199, 203, 202, 198), (205, 201, 200, 204), (203, 207, 206, 202), (209, 205, 204, 208), (207, 211, 210, 206), (213, 209, 208, 212), (211, 215, 214, 210), (217, 213, 212, 216), (215, 219, 218, 214), (221, 217, 216, 220), (219, 223, 222, 218), (225, 221, 220, 224), (223, 227, 226, 222), (229, 225, 224, 228), (227, 231, 230, 226), (233, 229, 228, 232), (231, 235, 234, 230), (237, 233, 232, 236), (235, 239, 238, 234), (241, 237, 236, 240), (239, 243, 242, 238), (245, 241, 240, 244), (243, 247, 246, 242), (249, 245, 244, 248), (247, 251, 250, 246), (253, 249, 248, 252), (251, 255, 254, 250), (257, 253, 252, 256), (255, 259, 258, 254), (261, 257, 256, 260), (259, 263, 262, 258), (265, 261, 260, 264), (263, 139, 138, 262), (141, 265, 264, 140), (138, 142, 146, 150, 154, 158, 162, 166, 170, 174, 178, 182, 186, 190, 194, 198, 202, 206, 210, 214, 218, 222, 226, 230, 234, 238, 242, 246, 250, 254, 258, 262), (391, 393, 269, 267), (275, 277, 281, 279), (279, 281, 285, 283), (283, 285, 289, 287), (287, 289, 293, 291), (291, 293, 297, 295), (295, 297, 301, 299), (299, 301, 305, 303), (303, 305, 309, 307), (307, 309, 313, 311), (311, 313, 317, 315), (315, 317, 321, 319), (319, 321, 325, 323), (323, 325, 329, 327), (327, 329, 333, 331), (331, 333, 337, 335), (335, 337, 341, 339), (339, 341, 345, 343), (343, 345, 349, 347), (347, 349, 353, 351), (351, 353, 357, 355), (355, 357, 361, 359), (359, 361, 365, 363), (363, 365, 369, 367), (367, 369, 373, 371), (371, 373, 377, 375), (375, 377, 381, 379), (379, 381, 385, 383), (383, 385, 389, 387), (387, 389, 393, 391), (271, 273, 277, 275), (272, 268, 392, 388, 384, 380, 376, 372, 368, 364, 360, 356, 352, 348, 344, 340, 336, 332, 328, 324, 320, 316, 312, 308, 304, 300, 296, 292, 288, 284, 280, 276), (267, 269, 273, 271), (267, 271, 270, 266), (273, 269, 268, 272), (271, 275, 274, 270), (277, 273, 272, 276), (275, 279, 278, 274), (281, 277, 276, 280), (279, 283, 282, 278), (285, 281, 280, 284), (283, 287, 286, 282), (289, 285, 284, 288), (287, 291, 290, 286), (293, 289, 288, 292), (291, 295, 294, 290), (297, 293, 292, 296), (295, 299, 298, 294), (301, 297, 296, 300), (299, 303, 302, 298), (305, 301, 300, 304), (303, 307, 306, 302), (309, 305, 304, 308), (307, 311, 310, 306), (313, 309, 308, 312), (311, 315, 314, 310), (317, 313, 312, 316), (315, 319, 318, 314), (321, 317, 316, 320), (319, 323, 322, 318), (325, 321, 320, 324), (323, 327, 326, 322), (329, 325, 324, 328), (327, 331, 330, 326), (333, 329, 328, 332), (331, 335, 334, 330), (337, 333, 332, 336), (335, 339, 338, 334), (341, 337, 336, 340), (339, 343, 342, 338), (345, 341, 340, 344), (343, 347, 346, 342), (349, 345, 344, 348), (347, 351, 350, 346), (353, 349, 348, 352), (351, 355, 354, 350), (357, 353, 352, 356), (355, 359, 358, 354), (361, 357, 356, 360), (359, 363, 362, 358), (365, 361, 360, 364), (363, 367, 366, 362), (369, 365, 364, 368), (367, 371, 370, 366), (373, 369, 368, 372), (371, 375, 374, 370), (377, 373, 372, 376), (375, 379, 378, 374), (381, 377, 376, 380), (379, 383, 382, 378), (385, 381, 380, 384), (383, 387, 386, 382), (389, 385, 384, 388), (387, 391, 390, 386), (393, 389, 388, 392), (391, 267, 266, 390), (269, 393, 392, 268), (266, 270, 274, 278, 282, 286, 290, 294, 298, 302, 306, 310, 314, 318, 322, 326, 330, 334, 338, 342, 346, 350, 354, 358, 362, 366, 370, 374, 378, 382, 386, 390), (519, 521, 397, 395), (403, 405, 409, 407), (407, 409, 413, 411), (411, 413, 417, 415), (415, 417, 421, 419), (419, 421, 425, 423), (423, 425, 429, 427), (427, 429, 433, 431), (431, 433, 437, 435), (435, 437, 441, 439), (439, 441, 445, 443), (443, 445, 449, 447), (447, 449, 453, 451), (451, 453, 457, 455), (455, 457, 461, 459), (459, 461, 465, 463), (463, 465, 469, 467), (467, 469, 473, 471), (471, 473, 477, 475), (475, 477, 481, 479), (479, 481, 485, 483), (483, 485, 489, 487), (487, 489, 493, 491), (491, 493, 497, 495), (495, 497, 501, 499), (499, 501, 505, 503), (503, 505, 509, 507), (507, 509, 513, 511), (511, 513, 517, 515), (515, 517, 521, 519), (399, 401, 405, 403), (400, 396, 520, 516, 512, 508, 504, 500, 496, 492, 488, 484, 480, 476, 472, 468, 464, 460, 456, 452, 448, 444, 440, 436, 432, 428, 424, 420, 416, 412, 408, 404), (395, 397, 401, 399), (395, 399, 398, 394), (401, 397, 396, 400), (399, 403, 402, 398), (405, 401, 400, 404), (403, 407, 406, 402), (409, 405, 404, 408), (407, 411, 410, 406), (413, 409, 408, 412), (411, 415, 414, 410), (417, 413, 412, 416), (415, 419, 418, 414), (421, 417, 416, 420), (419, 423, 422, 418), (425, 421, 420, 424), (423, 427, 426, 422), (429, 425, 424, 428), (427, 431, 430, 426), (433, 429, 428, 432), (431, 435, 434, 430), (437, 433, 432, 436), (435, 439, 438, 434), (441, 437, 436, 440), (439, 443, 442, 438), (445, 441, 440, 444), (443, 447, 446, 442), (449, 445, 444, 448), (447, 451, 450, 446), (453, 449, 448, 452), (451, 455, 454, 450), (457, 453, 452, 456), (455, 459, 458, 454), (461, 457, 456, 460), (459, 463, 462, 458), (465, 461, 460, 464), (463, 467, 466, 462), (469, 465, 464, 468), (467, 471, 470, 466), (473, 469, 468, 472), (471, 475, 474, 470), (477, 473, 472, 476), (475, 479, 478, 474), (481, 477, 476, 480), (479, 483, 482, 478), (485, 481, 480, 484), (483, 487, 486, 482), (489, 485, 484, 488), (487, 491, 490, 486), (493, 489, 488, 492), (491, 495, 494, 490), (497, 493, 492, 496), (495, 499, 498, 494), (501, 497, 496, 500), (499, 503, 502, 498), (505, 501, 500, 504), (503, 507, 506, 502), (509, 505, 504, 508), (507, 511, 510, 506), (513, 509, 508, 512), (511, 515, 514, 510), (517, 513, 512, 516), (515, 519, 518, 514), (521, 517, 516, 520), (519, 395, 394, 518), (397, 521, 520, 396), (394, 398, 402, 406, 410, 414, 418, 422, 426, 430, 434, 438, 442, 446, 450, 454, 458, 462, 466, 470, 474, 478, 482, 486, 490, 494, 498, 502, 506, 510, 514, 518), (581, 135, 133, 573), (136, 131, 523, 522), (573, 133, 524, 541), (133, 135, 525, 524), (574, 136, 522, 550), (135, 581, 557, 525), (581, 580, 556, 557), (580, 579, 555, 556), (579, 578, 554, 555), (578, 577, 553, 554), (577, 576, 552, 553), (576, 575, 551, 552), (575, 574, 550, 551), (131, 566, 534, 523), (566, 567, 535, 534), (567, 568, 536, 535), (568, 569, 537, 536), (569, 570, 538, 537), (570, 571, 539, 538), (571, 572, 540, 539), (572, 573, 541, 540), (136, 574, 566, 131), (574, 575, 567, 566), (575, 576, 568, 567), (576, 577, 569, 568), (577, 578, 570, 569), (578, 579, 571, 570), (579, 580, 572, 571), (580, 581, 573, 572), (130, 549, 565, 134), (549, 548, 564, 565), (548, 547, 563, 564), (547, 546, 562, 563), (546, 545, 561, 562), (545, 544, 560, 561), (544, 543, 559, 560), (543, 542, 558, 559), (631, 625, 587, 629), (644, 611, 613, 643), (643, 613, 615, 641), (641, 615, 617, 639), (639, 617, 619, 637), (637, 619, 621, 635), (635, 621, 623, 633), (586, 648, 649, 524, 590), (622, 663, 664, 624), (620, 661, 663, 622), (618, 659, 661, 620), (616, 657, 659, 618), (614, 655, 657, 616), (612, 653, 655, 614), (596, 525, 668, 669, 588), (556, 555, 674, 672), (555, 554, 676, 674), (554, 553, 678, 676), (553, 552, 680, 678), (552, 551, 682, 680), (551, 550, 685, 682), (134, 565, 526, 128), (565, 564, 527, 526), (564, 563, 528, 527), (563, 562, 529, 528), (562, 561, 530, 529), (561, 560, 531, 530), (560, 559, 532, 531), (559, 558, 533, 532), (592, 523, 646, 647, 584), (652, 650, 534, 535), (654, 652, 535, 536), (656, 654, 536, 537), (658, 656, 537, 538), (660, 658, 538, 539), (662, 660, 539, 540), (665, 662, 540, 541), (632, 630, 542, 543), (623, 622, 624, 625), (634, 632, 543, 544), (621, 620, 622, 623), (636, 634, 544, 545), (619, 618, 620, 621), (638, 636, 545, 546), (617, 616, 618, 619), (640, 638, 546, 547), (615, 614, 616, 617), (642, 640, 547, 548), (613, 612, 614, 615), (645, 642, 548, 549), (611, 610, 612, 613), (627, 645, 549, 130), (585, 584, 610, 611), (550, 522, 667, 685), (605, 604, 606, 608, 609, 607), (589, 588, 598, 599), (132, 591, 597, 137), (591, 590, 596, 597), (128, 582, 595, 134), (582, 583, 594, 595), (134, 595, 593, 130), (595, 594, 592, 593), (630, 628, 132, 542), (587, 586, 590, 591), (609, 608, 583, 582), (137, 597, 589, 129), (597, 596, 588, 589), (628, 629, 587, 591, 132), (625, 624, 586, 587), (626, 585, 611, 644), (593, 592, 584, 585), (599, 598, 600, 602, 603, 601), (645, 627, 626, 644), (628, 630, 631, 629), (630, 632, 633, 631), (632, 634, 635, 633), (634, 636, 637, 635), (636, 638, 639, 637), (638, 640, 641, 639), (640, 642, 643, 641), (642, 645, 644, 643), (130, 593, 585, 626, 627), (665, 649, 648, 664), (646, 650, 651, 647), (650, 652, 653, 651), (652, 654, 655, 653), (654, 656, 657, 655), (656, 658, 659, 657), (658, 660, 661, 659), (660, 662, 663, 661), (662, 665, 664, 663), (650, 646, 523, 534), (685, 667, 666, 684), (668, 670, 671, 669), (670, 672, 673, 671), (672, 674, 675, 673), (674, 676, 677, 675), (676, 678, 679, 677), (678, 680, 681, 679), (680, 682, 683, 681), (682, 685, 684, 683), (129, 589, 599, 601, 603, 602, 600, 598, 588, 669, 671, 673, 675, 677, 679, 681, 683, 684, 666, 583, 608, 606, 604, 605, 607, 609, 582, 128, 526, 527, 528, 529, 530, 531, 532, 533)])
me_cylinder_003.polygons.foreach_set('material_index', [0, 0, 0, 0, 0, 0, 0, 0, 0, 0, 0, 0, 0, 0, 0, 0, 0, 0, 0, 0, 0, 0, 0, 0, 0, 0, 0, 0, 0, 0, 0, 0, 0, 0, 0, 0, 0, 0, 0, 0, 0, 0, 0, 0, 0, 0, 0, 0, 0, 0, 0, 0, 0, 0, 0, 0, 0, 0, 0, 0, 0, 0, 0, 0, 0, 0, 0, 0, 0, 0, 0, 0, 0, 0, 0, 0, 0, 0, 0, 0, 0, 0, 0, 0, 0, 0, 0, 0, 0, 0, 0, 0, 0, 0, 0, 0, 0, 0, 1, 1, 1, 1, 1, 1, 1, 1, 1, 1, 1, 1, 0, 0, 0, 0, 0, 0, 0, 0, 0, 0, 0, 0, 0, 0, 0, 0, 0, 0, 0, 0, 0, 0, 0, 0, 0, 0, 0, 0, 0, 0, 0, 0, 0, 0, 0, 0, 0, 0, 0, 0, 0, 0, 0, 0, 0, 0, 0, 0, 0, 0, 0, 0, 0, 0, 0, 0, 0, 0, 0, 0, 0, 0, 0, 0, 0, 0, 0, 0, 0, 0, 0, 0, 0, 0, 0, 0, 0, 0, 0, 0, 0, 0, 0, 0, 0, 0, 0, 0, 0, 0, 0, 0, 0, 0, 0, 0, 0, 0, 0, 0, 0, 0, 0, 0, 0, 0, 0, 0, 0, 0, 0, 0, 0, 0, 0, 0, 0, 0, 0, 0, 0, 0, 0, 0, 0, 0, 0, 0, 0, 0, 0, 0, 0, 0, 0, 0, 0, 0, 0, 0, 0, 0, 0, 0, 0, 0, 0, 0, 0, 0, 0, 0, 0, 0, 0, 0, 0, 0, 0, 0, 0, 0, 0, 0, 0, 0, 0, 0, 0, 0, 0, 0, 0, 0, 0, 0, 0, 0, 0, 0, 0, 0, 0, 0, 0, 0, 0, 0, 0, 0, 0, 0, 0, 0, 0, 0, 0, 0, 0, 0, 0, 0, 0, 0, 0, 0, 0, 0, 0, 0, 0, 0, 0, 0, 0, 0, 0, 0, 0, 0, 0, 0, 0, 0, 0, 0, 0, 0, 0, 0, 0, 0, 0, 0, 0, 0, 0, 0, 0, 0, 0, 0, 0, 0, 0, 0, 0, 0, 0, 0, 0, 0, 0, 0, 0, 0, 0, 0, 0, 0, 0, 0, 0, 0, 0, 0, 0, 0, 0, 0, 0, 0, 0, 0, 0, 0, 0, 0, 0, 0, 0, 0, 0, 0, 0, 0, 0, 0, 0, 0, 0, 0, 0, 0, 2, 1, 1, 1, 1, 1, 1, 1, 1, 1, 1, 1, 1, 1, 1, 1, 1, 1, 1, 1, 1, 2, 2, 2, 2, 2, 2, 2, 2, 1, 1, 1, 1, 1, 1, 1, 1, 1, 1, 1, 1, 1, 1, 1, 1, 1, 1, 1, 1, 1, 1, 1, 1, 1, 1, 1, 1, 1, 1, 1, 1, 1, 1, 1, 1, 1, 1, 1, 1, 1, 1, 1, 1, 1, 1, 3, 1, 3, 1, 1, 1, 1, 1, 1, 1, 3, 1, 3, 1, 1, 1, 4, 1, 1, 1, 1, 1, 1, 1, 1, 1, 1, 1, 1, 1, 1, 1, 1, 4, 1, 1, 1, 1, 1, 1, 1, 1, 1, 1, 1, 1, 1, 1, 1, 1, 1, 1, 1, 1, 1, 1, 1, 1, 1, 1, 1, 1, 1, 1])
_uv = me_cylinder_003.uv_layers.new(name='UVMap')
_uv.uv.foreach_set('vector', [0.03125, 0.5753, 0.03125, 0.9247, 0.0, 0.9247, 0.0, 0.5753, 0.9375, 0.5753, 0.9375, 0.9247, 0.9062, 0.9247, 0.9062, 0.5753, 0.9062, 0.5753, 0.9062, 0.9247, 0.875, 0.9247, 0.875, 0.5753, 0.875, 0.5753, 0.875, 0.9247, 0.8438, 0.9247, 0.8438, 0.5753, 0.8438, 0.5753, 0.8438, 0.9247, 0.8125, 0.9247, 0.8125, 0.5753, 0.8125, 0.5753, 0.8125, 0.9247, 0.7812, 0.9247, 0.7812, 0.5753, 0.7812, 0.5753, 0.7812, 0.9247, 0.75, 0.9247, 0.75, 0.5753, 0.75, 0.5753, 0.75, 0.9247, 0.7188, 0.9247, 0.7188, 0.5753, 0.7188, 0.5753, 0.7188, 0.9247, 0.6875, 0.9247, 0.6875, 0.5753, 0.6875, 0.5753, 0.6875, 0.9247, 0.6562, 0.9247, 0.6562, 0.5753, 0.6562, 0.5753, 0.6562, 0.9247, 0.625, 0.9247, 0.625, 0.5753, 0.625, 0.5753, 0.625, 0.9247, 0.5938, 0.9247, 0.5938, 0.5753, 0.5938, 0.5753, 0.5938, 0.9247, 0.5625, 0.9247, 0.5625, 0.5753, 0.5625, 0.5753, 0.5625, 0.9247, 0.5312, 0.9247, 0.5312, 0.5753, 0.5312, 0.5753, 0.5312, 0.9247, 0.5, 0.9247, 0.5, 0.5753, 0.5, 0.5753, 0.5, 0.9247, 0.4688, 0.9247, 0.4688, 0.5753, 0.4688, 0.5753, 0.4688, 0.9247, 0.4375, 0.9247, 0.4375, 0.5753, 0.4375, 0.5753, 0.4375, 0.9247, 0.4062, 0.9247, 0.4062, 0.5753, 0.4063, 0.5753, 0.4062, 0.9247, 0.375, 0.9247, 0.375, 0.5753, 0.375, 0.5753, 0.375, 0.9247, 0.3438, 0.9247, 0.3438, 0.5753, 0.3438, 0.5753, 0.3438, 0.9247, 0.3125, 0.9247, 0.3125, 0.5753, 0.3125, 0.5753, 0.3125, 0.9247, 0.2812, 0.9247, 0.2812, 0.5753, 0.2812, 0.5753, 0.2812, 0.9247, 0.25, 0.9247, 0.25, 0.5753, 0.25, 0.5753, 0.25, 0.9247, 0.2188, 0.9247, 0.2188, 0.5753, 0.2188, 0.5753, 0.2188, 0.9247, 0.1875, 0.9247, 0.1875, 0.5753, 0.1875, 0.5753, 0.1875, 0.9247, 0.1562, 0.9247, 0.1562, 0.5753, 0.1562, 0.5753, 0.1562, 0.9247, 0.125, 0.9247, 0.125, 0.5753, 0.125, 0.5753, 0.125, 0.9247, 0.09375, 0.9247, 0.09375, 0.5753, 0.09375, 0.5753, 0.09375, 0.9247, 0.0625, 0.9247, 0.0625, 0.5753, 0.0625, 0.5753, 0.0625, 0.9247, 0.03125, 0.9247, 0.03125, 0.5753, 0.9688, 0.5753, 0.9688, 0.9247, 0.9375, 0.9247, 0.9375, 0.5753, 0.2827, 0.4142, 0.25, 0.4174, 0.2173, 0.4142, 0.1859, 0.4047, 0.157, 0.3892, 0.1316, 0.3684, 0.1108, 0.343, 0.09534, 0.3141, 0.08581, 0.2827, 0.08259, 0.25, 0.08581, 0.2173, 0.09534, 0.1859, 0.1108, 0.157, 0.1316, 0.1316, 0.157, 0.1108, 0.1859, 0.09534, 0.2173, 0.08581, 0.25, 0.08259, 0.2827, 0.08581, 0.3141, 0.09534, 0.343, 0.1108, 0.3684, 0.1316, 0.3892, 0.157, 0.4047, 0.1859, 0.4142, 0.2173, 0.4174, 0.25, 0.4142, 0.2827, 0.4047, 0.3141, 0.3892, 0.343, 0.3684, 0.3684, 0.343, 0.3892, 0.3141, 0.4047, 1.0, 0.5753, 1.0, 0.9247, 0.9688, 0.9247, 0.9688, 0.5753, 0.75, 0.49, 0.7968, 0.4854, 0.7827, 0.4142, 0.75, 0.4174, 0.2968, 0.4854, 0.25, 0.49, 0.25, 0.4174, 0.2827, 0.4142, 0.7968, 0.4854, 0.8418, 0.4717, 0.8141, 0.4047, 0.7827, 0.4142, 0.3418, 0.4717, 0.2968, 0.4854, 0.2827, 0.4142, 0.3141, 0.4047, 0.8418, 0.4717, 0.8833, 0.4496, 0.843, 0.3892, 0.8141, 0.4047, 0.3833, 0.4496, 0.3418, 0.4717, 0.3141, 0.4047, 0.343, 0.3892, 0.8833, 0.4496, 0.9197, 0.4197, 0.8684, 0.3684, 0.843, 0.3892, 0.4197, 0.4197, 0.3833, 0.4496, 0.343, 0.3892, 0.3684, 0.3684, 0.9197, 0.4197, 0.9496, 0.3833, 0.8892, 0.343, 0.8684, 0.3684, 0.4496, 0.3833, 0.4197, 0.4197, 0.3684, 0.3684, 0.3892, 0.343, 0.9496, 0.3833, 0.9717, 0.3418, 0.9047, 0.3141, 0.8892, 0.343, 0.4717, 0.3418, 0.4496, 0.3833, 0.3892, 0.343, 0.4047, 0.3141, 0.9717, 0.3418, 0.9854, 0.2968, 0.9142, 0.2827, 0.9047, 0.3141, 0.4854, 0.2968, 0.4717, 0.3418, 0.4047, 0.3141, 0.4142, 0.2827, 0.9854, 0.2968, 0.99, 0.25, 0.9174, 0.25, 0.9142, 0.2827, 0.49, 0.25, 0.4854, 0.2968, 0.4142, 0.2827, 0.4174, 0.25, 0.99, 0.25, 0.9854, 0.2032, 0.9142, 0.2173, 0.9174, 0.25, 0.4854, 0.2032, 0.49, 0.25, 0.4174, 0.25, 0.4142, 0.2173, 0.9854, 0.2032, 0.9717, 0.1582, 0.9047, 0.1859, 0.9142, 0.2173, 0.4717, 0.1582, 0.4854, 0.2032, 0.4142, 0.2173, 0.4047, 0.1859, 0.9717, 0.1582, 0.9496, 0.1167, 0.8892, 0.157, 0.9047, 0.1859, 0.4496, 0.1167, 0.4717, 0.1582, 0.4047, 0.1859, 0.3892, 0.157, 0.9496, 0.1167, 0.9197, 0.08029, 0.8684, 0.1316, 0.8892, 0.157, 0.4197, 0.08029, 0.4496, 0.1167, 0.3892, 0.157, 0.3684, 0.1316, 0.9197, 0.08029, 0.8833, 0.05045, 0.843, 0.1108, 0.8684, 0.1316, 0.3833, 0.05045, 0.4197, 0.08029, 0.3684, 0.1316, 0.343, 0.1108, 0.8833, 0.05045, 0.8418, 0.02827, 0.8141, 0.09534, 0.843, 0.1108, 0.3418, 0.02827, 0.3833, 0.05045, 0.343, 0.1108, 0.3141, 0.09534, 0.8418, 0.02827, 0.7968, 0.01461, 0.7827, 0.08581, 0.8141, 0.09534, 0.2968, 0.01461, 0.3418, 0.02827, 0.3141, 0.09534, 0.2827, 0.08581, 0.7968, 0.01461, 0.75, 0.01, 0.75, 0.08259, 0.7827, 0.08581, 0.25, 0.01, 0.2968, 0.01461, 0.2827, 0.08581, 0.25, 0.08259, 0.75, 0.01, 0.7032, 0.01461, 0.7173, 0.08581, 0.75, 0.08259, 0.2032, 0.01461, 0.25, 0.01, 0.25, 0.08259, 0.2173, 0.08581, 0.7032, 0.01461, 0.6582, 0.02827, 0.6859, 0.09534, 0.7173, 0.08581, 0.1582, 0.02827, 0.2032, 0.01461, 0.2173, 0.08581, 0.1859, 0.09534, 0.6582, 0.02827, 0.6167, 0.05045, 0.657, 0.1108, 0.6859, 0.09534, 0.1167, 0.05045, 0.1582, 0.02827, 0.1859, 0.09534, 0.157, 0.1108, 0.6167, 0.05045, 0.5803, 0.08029, 0.6316, 0.1316, 0.657, 0.1108, 0.08029, 0.08029, 0.1167, 0.05045, 0.157, 0.1108, 0.1316, 0.1316, 0.5803, 0.08029, 0.5504, 0.1167, 0.6108, 0.157, 0.6316, 0.1316, 0.05045, 0.1167, 0.08029, 0.08029, 0.1316, 0.1316, 0.1108, 0.157, 0.5504, 0.1167, 0.5283, 0.1582, 0.5953, 0.1859, 0.6108, 0.157, 0.02827, 0.1582, 0.05045, 0.1167, 0.1108, 0.157, 0.09534, 0.1859, 0.5283, 0.1582, 0.5146, 0.2032, 0.5858, 0.2173, 0.5953, 0.1859, 0.01461, 0.2032, 0.02827, 0.1582, 0.09534, 0.1859, 0.08581, 0.2173, 0.5146, 0.2032, 0.51, 0.25, 0.5826, 0.25, 0.5858, 0.2173, 0.01, 0.25, 0.01461, 0.2032, 0.08581, 0.2173, 0.08259, 0.25, 0.51, 0.25, 0.5146, 0.2968, 0.5858, 0.2827, 0.5826, 0.25, 0.01461, 0.2968, 0.01, 0.25, 0.08259, 0.25, 0.08581, 0.2827, 0.5146, 0.2968, 0.5283, 0.3418, 0.5953, 0.3141, 0.5858, 0.2827, 0.02827, 0.3418, 0.01461, 0.2968, 0.08581, 0.2827, 0.09534, 0.3141, 0.5283, 0.3418, 0.5504, 0.3833, 0.6108, 0.343, 0.5953, 0.3141, 0.05045, 0.3833, 0.02827, 0.3418, 0.09534, 0.3141, 0.1108, 0.343, 0.5504, 0.3833, 0.5803, 0.4197, 0.6316, 0.3684, 0.6108, 0.343, 0.08029, 0.4197, 0.05045, 0.3833, 0.1108, 0.343, 0.1316, 0.3684, 0.5803, 0.4197, 0.6167, 0.4496, 0.657, 0.3892, 0.6316, 0.3684, 0.1167, 0.4496, 0.08029, 0.4197, 0.1316, 0.3684, 0.157, 0.3892, 0.6167, 0.4496, 0.6582, 0.4717, 0.6859, 0.4047, 0.657, 0.3892, 0.1582, 0.4717, 0.1167, 0.4496, 0.157, 0.3892, 0.1859, 0.4047, 0.6582, 0.4717, 0.7032, 0.4854, 0.7173, 0.4142, 0.6859, 0.4047, 0.2032, 0.4854, 0.1582, 0.4717, 0.1859, 0.4047, 0.2173, 0.4142, 0.7032, 0.4854, 0.75, 0.49, 0.75, 0.4174, 0.7173, 0.4142, 0.25, 0.49, 0.2032, 0.4854, 0.2173, 0.4142, 0.25, 0.4174, 0.75, 0.4174, 0.7827, 0.4142, 0.8141, 0.4047, 0.843, 0.3892, 0.8684, 0.3684, 0.8892, 0.343, 0.9047, 0.3141, 0.9142, 0.2827, 0.9174, 0.25, 0.9142, 0.2173, 0.9047, 0.1859, 0.8892, 0.157, 0.8684, 0.1316, 0.843, 0.1108, 0.8141, 0.09534, 0.7827, 0.08581, 0.75, 0.08259, 0.7173, 0.08581, 0.6859, 0.09534, 0.657, 0.1108, 0.6316, 0.1316, 0.6108, 0.157, 0.5953, 0.1859, 0.5858, 0.2173, 0.5826, 0.25, 0.5858, 0.2827, 0.5953, 0.3141, 0.6108, 0.343, 0.6316, 0.3684, 0.657, 0.3892, 0.6859, 0.4047, 0.7173, 0.4142, 0.625, 0.5116, 0.6528, 0.5116, 0.6528, 0.625, 0.625, 0.625, 0.5417, 0.2778, 0.5933, 0.2778, 0.5933, 0.3056, 0.5417, 0.3056, 0.6528, 0.6875, 0.6806, 0.6875, 0.6806, 0.7429, 0.6528, 0.7429, 0.3472, 0.6875, 0.375, 0.6875, 0.375, 0.75, 0.3472, 0.75, 0.5417, 0.0, 0.5878, 0.0, 0.625, 0.007116, 0.625, 0.0625, 0.5417, 0.0625, 0.5417, 0.25, 0.5933, 0.25, 0.5933, 0.2778, 0.5417, 0.2778, 0.3983, 0.4444, 0.4583, 0.4444, 0.4583, 0.4722, 0.3983, 0.4722, 0.5417, 0.4722, 0.5933, 0.4722, 0.5933, 0.5, 0.5417, 0.5, 0.5417, 0.0625, 0.625, 0.0625, 0.625, 0.125, 0.5417, 0.125, 0.625, 0.6875, 0.6528, 0.6875, 0.6528, 0.7429, 0.625, 0.7429, 0.3472, 0.625, 0.375, 0.625, 0.375, 0.6875, 0.3472, 0.6875, 0.5417, 0.625, 0.625, 0.625, 0.625, 0.6875, 0.5417, 0.6875, 0.03125, 0.5753, 0.03125, 0.9247, 0.0, 0.9247, 0.0, 0.5753, 0.9375, 0.5753, 0.9375, 0.9247, 0.9062, 0.9247, 0.9062, 0.5753, 0.9062, 0.5753, 0.9062, 0.9247, 0.875, 0.9247, 0.875, 0.5753, 0.875, 0.5753, 0.875, 0.9247, 0.8438, 0.9247, 0.8438, 0.5753, 0.8438, 0.5753, 0.8438, 0.9247, 0.8125, 0.9247, 0.8125, 0.5753, 0.8125, 0.5753, 0.8125, 0.9247, 0.7812, 0.9247, 0.7812, 0.5753, 0.7812, 0.5753, 0.7812, 0.9247, 0.75, 0.9247, 0.75, 0.5753, 0.75, 0.5753, 0.75, 0.9247, 0.7188, 0.9247, 0.7188, 0.5753, 0.7188, 0.5753, 0.7188, 0.9247, 0.6875, 0.9247, 0.6875, 0.5753, 0.6875, 0.5753, 0.6875, 0.9247, 0.6562, 0.9247, 0.6562, 0.5753, 0.6562, 0.5753, 0.6562, 0.9247, 0.625, 0.9247, 0.625, 0.5753, 0.625, 0.5753, 0.625, 0.9247, 0.5938, 0.9247, 0.5938, 0.5753, 0.5938, 0.5753, 0.5938, 0.9247, 0.5625, 0.9247, 0.5625, 0.5753, 0.5625, 0.5753, 0.5625, 0.9247, 0.5312, 0.9247, 0.5312, 0.5753, 0.5312, 0.5753, 0.5312, 0.9247, 0.5, 0.9247, 0.5, 0.5753, 0.5, 0.5753, 0.5, 0.9247, 0.4688, 0.9247, 0.4688, 0.5753, 0.4688, 0.5753, 0.4688, 0.9247, 0.4375, 0.9247, 0.4375, 0.5753, 0.4375, 0.5753, 0.4375, 0.9247, 0.4062, 0.9247, 0.4062, 0.5753, 0.4063, 0.5753, 0.4062, 0.9247, 0.375, 0.9247, 0.375, 0.5753, 0.375, 0.5753, 0.375, 0.9247, 0.3438, 0.9247, 0.3438, 0.5753, 0.3438, 0.5753, 0.3438, 0.9247, 0.3125, 0.9247, 0.3125, 0.5753, 0.3125, 0.5753, 0.3125, 0.9247, 0.2812, 0.9247, 0.2812, 0.5753, 0.2812, 0.5753, 0.2812, 0.9247, 0.25, 0.9247, 0.25, 0.5753, 0.25, 0.5753, 0.25, 0.9247, 0.2188, 0.9247, 0.2188, 0.5753, 0.2188, 0.5753, 0.2188, 0.9247, 0.1875, 0.9247, 0.1875, 0.5753, 0.1875, 0.5753, 0.1875, 0.9247, 0.1562, 0.9247, 0.1562, 0.5753, 0.1562, 0.5753, 0.1562, 0.9247, 0.125, 0.9247, 0.125, 0.5753, 0.125, 0.5753, 0.125, 0.9247, 0.09375, 0.9247, 0.09375, 0.5753, 0.09375, 0.5753, 0.09375, 0.9247, 0.0625, 0.9247, 0.0625, 0.5753, 0.0625, 0.5753, 0.0625, 0.9247, 0.03125, 0.9247, 0.03125, 0.5753, 0.9688, 0.5753, 0.9688, 0.9247, 0.9375, 0.9247, 0.9375, 0.5753, 0.2827, 0.4142, 0.25, 0.4174, 0.2173, 0.4142, 0.1859, 0.4047, 0.157, 0.3892, 0.1316, 0.3684, 0.1108, 0.343, 0.09534, 0.3141, 0.08581, 0.2827, 0.08259, 0.25, 0.08581, 0.2173, 0.09534, 0.1859, 0.1108, 0.157, 0.1316, 0.1316, 0.157, 0.1108, 0.1859, 0.09534, 0.2173, 0.08581, 0.25, 0.08259, 0.2827, 0.08581, 0.3141, 0.09534, 0.343, 0.1108, 0.3684, 0.1316, 0.3892, 0.157, 0.4047, 0.1859, 0.4142, 0.2173, 0.4174, 0.25, 0.4142, 0.2827, 0.4047, 0.3141, 0.3892, 0.343, 0.3684, 0.3684, 0.343, 0.3892, 0.3141, 0.4047, 1.0, 0.5753, 1.0, 0.9247, 0.9688, 0.9247, 0.9688, 0.5753, 0.75, 0.49, 0.7968, 0.4854, 0.7827, 0.4142, 0.75, 0.4174, 0.2968, 0.4854, 0.25, 0.49, 0.25, 0.4174, 0.2827, 0.4142, 0.7968, 0.4854, 0.8418, 0.4717, 0.8141, 0.4047, 0.7827, 0.4142, 0.3418, 0.4717, 0.2968, 0.4854, 0.2827, 0.4142, 0.3141, 0.4047, 0.8418, 0.4717, 0.8833, 0.4496, 0.843, 0.3892, 0.8141, 0.4047, 0.3833, 0.4496, 0.3418, 0.4717, 0.3141, 0.4047, 0.343, 0.3892, 0.8833, 0.4496, 0.9197, 0.4197, 0.8684, 0.3684, 0.843, 0.3892, 0.4197, 0.4197, 0.3833, 0.4496, 0.343, 0.3892, 0.3684, 0.3684, 0.9197, 0.4197, 0.9496, 0.3833, 0.8892, 0.343, 0.8684, 0.3684, 0.4496, 0.3833, 0.4197, 0.4197, 0.3684, 0.3684, 0.3892, 0.343, 0.9496, 0.3833, 0.9717, 0.3418, 0.9047, 0.3141, 0.8892, 0.343, 0.4717, 0.3418, 0.4496, 0.3833, 0.3892, 0.343, 0.4047, 0.3141, 0.9717, 0.3418, 0.9854, 0.2968, 0.9142, 0.2827, 0.9047, 0.3141, 0.4854, 0.2968, 0.4717, 0.3418, 0.4047, 0.3141, 0.4142, 0.2827, 0.9854, 0.2968, 0.99, 0.25, 0.9174, 0.25, 0.9142, 0.2827, 0.49, 0.25, 0.4854, 0.2968, 0.4142, 0.2827, 0.4174, 0.25, 0.99, 0.25, 0.9854, 0.2032, 0.9142, 0.2173, 0.9174, 0.25, 0.4854, 0.2032, 0.49, 0.25, 0.4174, 0.25, 0.4142, 0.2173, 0.9854, 0.2032, 0.9717, 0.1582, 0.9047, 0.1859, 0.9142, 0.2173, 0.4717, 0.1582, 0.4854, 0.2032, 0.4142, 0.2173, 0.4047, 0.1859, 0.9717, 0.1582, 0.9496, 0.1167, 0.8892, 0.157, 0.9047, 0.1859, 0.4496, 0.1167, 0.4717, 0.1582, 0.4047, 0.1859, 0.3892, 0.157, 0.9496, 0.1167, 0.9197, 0.08029, 0.8684, 0.1316, 0.8892, 0.157, 0.4197, 0.08029, 0.4496, 0.1167, 0.3892, 0.157, 0.3684, 0.1316, 0.9197, 0.08029, 0.8833, 0.05045, 0.843, 0.1108, 0.8684, 0.1316, 0.3833, 0.05045, 0.4197, 0.08029, 0.3684, 0.1316, 0.343, 0.1108, 0.8833, 0.05045, 0.8418, 0.02827, 0.8141, 0.09534, 0.843, 0.1108, 0.3418, 0.02827, 0.3833, 0.05045, 0.343, 0.1108, 0.3141, 0.09534, 0.8418, 0.02827, 0.7968, 0.01461, 0.7827, 0.08581, 0.8141, 0.09534, 0.2968, 0.01461, 0.3418, 0.02827, 0.3141, 0.09534, 0.2827, 0.08581, 0.7968, 0.01461, 0.75, 0.01, 0.75, 0.08259, 0.7827, 0.08581, 0.25, 0.01, 0.2968, 0.01461, 0.2827, 0.08581, 0.25, 0.08259, 0.75, 0.01, 0.7032, 0.01461, 0.7173, 0.08581, 0.75, 0.08259, 0.2032, 0.01461, 0.25, 0.01, 0.25, 0.08259, 0.2173, 0.08581, 0.7032, 0.01461, 0.6582, 0.02827, 0.6859, 0.09534, 0.7173, 0.08581, 0.1582, 0.02827, 0.2032, 0.01461, 0.2173, 0.08581, 0.1859, 0.09534, 0.6582, 0.02827, 0.6167, 0.05045, 0.657, 0.1108, 0.6859, 0.09534, 0.1167, 0.05045, 0.1582, 0.02827, 0.1859, 0.09534, 0.157, 0.1108, 0.6167, 0.05045, 0.5803, 0.08029, 0.6316, 0.1316, 0.657, 0.1108, 0.08029, 0.08029, 0.1167, 0.05045, 0.157, 0.1108, 0.1316, 0.1316, 0.5803, 0.08029, 0.5504, 0.1167, 0.6108, 0.157, 0.6316, 0.1316, 0.05045, 0.1167, 0.08029, 0.08029, 0.1316, 0.1316, 0.1108, 0.157, 0.5504, 0.1167, 0.5283, 0.1582, 0.5953, 0.1859, 0.6108, 0.157, 0.02827, 0.1582, 0.05045, 0.1167, 0.1108, 0.157, 0.09534, 0.1859, 0.5283, 0.1582, 0.5146, 0.2032, 0.5858, 0.2173, 0.5953, 0.1859, 0.01461, 0.2032, 0.02827, 0.1582, 0.09534, 0.1859, 0.08581, 0.2173, 0.5146, 0.2032, 0.51, 0.25, 0.5826, 0.25, 0.5858, 0.2173, 0.01, 0.25, 0.01461, 0.2032, 0.08581, 0.2173, 0.08259, 0.25, 0.51, 0.25, 0.5146, 0.2968, 0.5858, 0.2827, 0.5826, 0.25, 0.01461, 0.2968, 0.01, 0.25, 0.08259, 0.25, 0.08581, 0.2827, 0.5146, 0.2968, 0.5283, 0.3418, 0.5953, 0.3141, 0.5858, 0.2827, 0.02827, 0.3418, 0.01461, 0.2968, 0.08581, 0.2827, 0.09534, 0.3141, 0.5283, 0.3418, 0.5504, 0.3833, 0.6108, 0.343, 0.5953, 0.3141, 0.05045, 0.3833, 0.02827, 0.3418, 0.09534, 0.3141, 0.1108, 0.343, 0.5504, 0.3833, 0.5803, 0.4197, 0.6316, 0.3684, 0.6108, 0.343, 0.08029, 0.4197, 0.05045, 0.3833, 0.1108, 0.343, 0.1316, 0.3684, 0.5803, 0.4197, 0.6167, 0.4496, 0.657, 0.3892, 0.6316, 0.3684, 0.1167, 0.4496, 0.08029, 0.4197, 0.1316, 0.3684, 0.157, 0.3892, 0.6167, 0.4496, 0.6582, 0.4717, 0.6859, 0.4047, 0.657, 0.3892, 0.1582, 0.4717, 0.1167, 0.4496, 0.157, 0.3892, 0.1859, 0.4047, 0.6582, 0.4717, 0.7032, 0.4854, 0.7173, 0.4142, 0.6859, 0.4047, 0.2032, 0.4854, 0.1582, 0.4717, 0.1859, 0.4047, 0.2173, 0.4142, 0.7032, 0.4854, 0.75, 0.49, 0.75, 0.4174, 0.7173, 0.4142, 0.25, 0.49, 0.2032, 0.4854, 0.2173, 0.4142, 0.25, 0.4174, 0.75, 0.4174, 0.7827, 0.4142, 0.8141, 0.4047, 0.843, 0.3892, 0.8684, 0.3684, 0.8892, 0.343, 0.9047, 0.3141, 0.9142, 0.2827, 0.9174, 0.25, 0.9142, 0.2173, 0.9047, 0.1859, 0.8892, 0.157, 0.8684, 0.1316, 0.843, 0.1108, 0.8141, 0.09534, 0.7827, 0.08581, 0.75, 0.08259, 0.7173, 0.08581, 0.6859, 0.09534, 0.657, 0.1108, 0.6316, 0.1316, 0.6108, 0.157, 0.5953, 0.1859, 0.5858, 0.2173, 0.5826, 0.25, 0.5858, 0.2827, 0.5953, 0.3141, 0.6108, 0.343, 0.6316, 0.3684, 0.657, 0.3892, 0.6859, 0.4047, 0.7173, 0.4142, 0.03125, 0.5753, 0.03125, 0.9247, 0.0, 0.9247, 0.0, 0.5753, 0.9375, 0.5753, 0.9375, 0.9247, 0.9062, 0.9247, 0.9062, 0.5753, 0.9062, 0.5753, 0.9062, 0.9247, 0.875, 0.9247, 0.875, 0.5753, 0.875, 0.5753, 0.875, 0.9247, 0.8438, 0.9247, 0.8438, 0.5753, 0.8438, 0.5753, 0.8438, 0.9247, 0.8125, 0.9247, 0.8125, 0.5753, 0.8125, 0.5753, 0.8125, 0.9247, 0.7812, 0.9247, 0.7812, 0.5753, 0.7812, 0.5753, 0.7812, 0.9247, 0.75, 0.9247, 0.75, 0.5753, 0.75, 0.5753, 0.75, 0.9247, 0.7188, 0.9247, 0.7188, 0.5753, 0.7188, 0.5753, 0.7188, 0.9247, 0.6875, 0.9247, 0.6875, 0.5753, 0.6875, 0.5753, 0.6875, 0.9247, 0.6562, 0.9247, 0.6562, 0.5753, 0.6562, 0.5753, 0.6562, 0.9247, 0.625, 0.9247, 0.625, 0.5753, 0.625, 0.5753, 0.625, 0.9247, 0.5938, 0.9247, 0.5938, 0.5753, 0.5938, 0.5753, 0.5938, 0.9247, 0.5625, 0.9247, 0.5625, 0.5753, 0.5625, 0.5753, 0.5625, 0.9247, 0.5312, 0.9247, 0.5312, 0.5753, 0.5312, 0.5753, 0.5312, 0.9247, 0.5, 0.9247, 0.5, 0.5753, 0.5, 0.5753, 0.5, 0.9247, 0.4688, 0.9247, 0.4688, 0.5753, 0.4688, 0.5753, 0.4688, 0.9247, 0.4375, 0.9247, 0.4375, 0.5753, 0.4375, 0.5753, 0.4375, 0.9247, 0.4062, 0.9247, 0.4062, 0.5753, 0.4063, 0.5753, 0.4062, 0.9247, 0.375, 0.9247, 0.375, 0.5753, 0.375, 0.5753, 0.375, 0.9247, 0.3438, 0.9247, 0.3438, 0.5753, 0.3438, 0.5753, 0.3438, 0.9247, 0.3125, 0.9247, 0.3125, 0.5753, 0.3125, 0.5753, 0.3125, 0.9247, 0.2812, 0.9247, 0.2812, 0.5753, 0.2812, 0.5753, 0.2812, 0.9247, 0.25, 0.9247, 0.25, 0.5753, 0.25, 0.5753, 0.25, 0.9247, 0.2188, 0.9247, 0.2188, 0.5753, 0.2188, 0.5753, 0.2188, 0.9247, 0.1875, 0.9247, 0.1875, 0.5753, 0.1875, 0.5753, 0.1875, 0.9247, 0.1562, 0.9247, 0.1562, 0.5753, 0.1562, 0.5753, 0.1562, 0.9247, 0.125, 0.9247, 0.125, 0.5753, 0.125, 0.5753, 0.125, 0.9247, 0.09375, 0.9247, 0.09375, 0.5753, 0.09375, 0.5753, 0.09375, 0.9247, 0.0625, 0.9247, 0.0625, 0.5753, 0.0625, 0.5753, 0.0625, 0.9247, 0.03125, 0.9247, 0.03125, 0.5753, 0.9688, 0.5753, 0.9688, 0.9247, 0.9375, 0.9247, 0.9375, 0.5753, 0.2827, 0.4142, 0.25, 0.4174, 0.2173, 0.4142, 0.1859, 0.4047, 0.157, 0.3892, 0.1316, 0.3684, 0.1108, 0.343, 0.09534, 0.3141, 0.08581, 0.2827, 0.08259, 0.25, 0.08581, 0.2173, 0.09534, 0.1859, 0.1108, 0.157, 0.1316, 0.1316, 0.157, 0.1108, 0.1859, 0.09534, 0.2173, 0.08581, 0.25, 0.08259, 0.2827, 0.08581, 0.3141, 0.09534, 0.343, 0.1108, 0.3684, 0.1316, 0.3892, 0.157, 0.4047, 0.1859, 0.4142, 0.2173, 0.4174, 0.25, 0.4142, 0.2827, 0.4047, 0.3141, 0.3892, 0.343, 0.3684, 0.3684, 0.343, 0.3892, 0.3141, 0.4047, 1.0, 0.5753, 1.0, 0.9247, 0.9688, 0.9247, 0.9688, 0.5753, 0.75, 0.49, 0.7968, 0.4854, 0.7827, 0.4142, 0.75, 0.4174, 0.2968, 0.4854, 0.25, 0.49, 0.25, 0.4174, 0.2827, 0.4142, 0.7968, 0.4854, 0.8418, 0.4717, 0.8141, 0.4047, 0.7827, 0.4142, 0.3418, 0.4717, 0.2968, 0.4854, 0.2827, 0.4142, 0.3141, 0.4047, 0.8418, 0.4717, 0.8833, 0.4496, 0.843, 0.3892, 0.8141, 0.4047, 0.3833, 0.4496, 0.3418, 0.4717, 0.3141, 0.4047, 0.343, 0.3892, 0.8833, 0.4496, 0.9197, 0.4197, 0.8684, 0.3684, 0.843, 0.3892, 0.4197, 0.4197, 0.3833, 0.4496, 0.343, 0.3892, 0.3684, 0.3684, 0.9197, 0.4197, 0.9496, 0.3833, 0.8892, 0.343, 0.8684, 0.3684, 0.4496, 0.3833, 0.4197, 0.4197, 0.3684, 0.3684, 0.3892, 0.343, 0.9496, 0.3833, 0.9717, 0.3418, 0.9047, 0.3141, 0.8892, 0.343, 0.4717, 0.3418, 0.4496, 0.3833, 0.3892, 0.343, 0.4047, 0.3141, 0.9717, 0.3418, 0.9854, 0.2968, 0.9142, 0.2827, 0.9047, 0.3141, 0.4854, 0.2968, 0.4717, 0.3418, 0.4047, 0.3141, 0.4142, 0.2827, 0.9854, 0.2968, 0.99, 0.25, 0.9174, 0.25, 0.9142, 0.2827, 0.49, 0.25, 0.4854, 0.2968, 0.4142, 0.2827, 0.4174, 0.25, 0.99, 0.25, 0.9854, 0.2032, 0.9142, 0.2173, 0.9174, 0.25, 0.4854, 0.2032, 0.49, 0.25, 0.4174, 0.25, 0.4142, 0.2173, 0.9854, 0.2032, 0.9717, 0.1582, 0.9047, 0.1859, 0.9142, 0.2173, 0.4717, 0.1582, 0.4854, 0.2032, 0.4142, 0.2173, 0.4047, 0.1859, 0.9717, 0.1582, 0.9496, 0.1167, 0.8892, 0.157, 0.9047, 0.1859, 0.4496, 0.1167, 0.4717, 0.1582, 0.4047, 0.1859, 0.3892, 0.157, 0.9496, 0.1167, 0.9197, 0.08029, 0.8684, 0.1316, 0.8892, 0.157, 0.4197, 0.08029, 0.4496, 0.1167, 0.3892, 0.157, 0.3684, 0.1316, 0.9197, 0.08029, 0.8833, 0.05045, 0.843, 0.1108, 0.8684, 0.1316, 0.3833, 0.05045, 0.4197, 0.08029, 0.3684, 0.1316, 0.343, 0.1108, 0.8833, 0.05045, 0.8418, 0.02827, 0.8141, 0.09534, 0.843, 0.1108, 0.3418, 0.02827, 0.3833, 0.05045, 0.343, 0.1108, 0.3141, 0.09534, 0.8418, 0.02827, 0.7968, 0.01461, 0.7827, 0.08581, 0.8141, 0.09534, 0.2968, 0.01461, 0.3418, 0.02827, 0.3141, 0.09534, 0.2827, 0.08581, 0.7968, 0.01461, 0.75, 0.01, 0.75, 0.08259, 0.7827, 0.08581, 0.25, 0.01, 0.2968, 0.01461, 0.2827, 0.08581, 0.25, 0.08259, 0.75, 0.01, 0.7032, 0.01461, 0.7173, 0.08581, 0.75, 0.08259, 0.2032, 0.01461, 0.25, 0.01, 0.25, 0.08259, 0.2173, 0.08581, 0.7032, 0.01461, 0.6582, 0.02827, 0.6859, 0.09534, 0.7173, 0.08581, 0.1582, 0.02827, 0.2032, 0.01461, 0.2173, 0.08581, 0.1859, 0.09534, 0.6582, 0.02827, 0.6167, 0.05045, 0.657, 0.1108, 0.6859, 0.09534, 0.1167, 0.05045, 0.1582, 0.02827, 0.1859, 0.09534, 0.157, 0.1108, 0.6167, 0.05045, 0.5803, 0.08029, 0.6316, 0.1316, 0.657, 0.1108, 0.08029, 0.08029, 0.1167, 0.05045, 0.157, 0.1108, 0.1316, 0.1316, 0.5803, 0.08029, 0.5504, 0.1167, 0.6108, 0.157, 0.6316, 0.1316, 0.05045, 0.1167, 0.08029, 0.08029, 0.1316, 0.1316, 0.1108, 0.157, 0.5504, 0.1167, 0.5283, 0.1582, 0.5953, 0.1859, 0.6108, 0.157, 0.02827, 0.1582, 0.05045, 0.1167, 0.1108, 0.157, 0.09534, 0.1859, 0.5283, 0.1582, 0.5146, 0.2032, 0.5858, 0.2173, 0.5953, 0.1859, 0.01461, 0.2032, 0.02827, 0.1582, 0.09534, 0.1859, 0.08581, 0.2173, 0.5146, 0.2032, 0.51, 0.25, 0.5826, 0.25, 0.5858, 0.2173, 0.01, 0.25, 0.01461, 0.2032, 0.08581, 0.2173, 0.08259, 0.25, 0.51, 0.25, 0.5146, 0.2968, 0.5858, 0.2827, 0.5826, 0.25, 0.01461, 0.2968, 0.01, 0.25, 0.08259, 0.25, 0.08581, 0.2827, 0.5146, 0.2968, 0.5283, 0.3418, 0.5953, 0.3141, 0.5858, 0.2827, 0.02827, 0.3418, 0.01461, 0.2968, 0.08581, 0.2827, 0.09534, 0.3141, 0.5283, 0.3418, 0.5504, 0.3833, 0.6108, 0.343, 0.5953, 0.3141, 0.05045, 0.3833, 0.02827, 0.3418, 0.09534, 0.3141, 0.1108, 0.343, 0.5504, 0.3833, 0.5803, 0.4197, 0.6316, 0.3684, 0.6108, 0.343, 0.08029, 0.4197, 0.05045, 0.3833, 0.1108, 0.343, 0.1316, 0.3684, 0.5803, 0.4197, 0.6167, 0.4496, 0.657, 0.3892, 0.6316, 0.3684, 0.1167, 0.4496, 0.08029, 0.4197, 0.1316, 0.3684, 0.157, 0.3892, 0.6167, 0.4496, 0.6582, 0.4717, 0.6859, 0.4047, 0.657, 0.3892, 0.1582, 0.4717, 0.1167, 0.4496, 0.157, 0.3892, 0.1859, 0.4047, 0.6582, 0.4717, 0.7032, 0.4854, 0.7173, 0.4142, 0.6859, 0.4047, 0.2032, 0.4854, 0.1582, 0.4717, 0.1859, 0.4047, 0.2173, 0.4142, 0.7032, 0.4854, 0.75, 0.49, 0.75, 0.4174, 0.7173, 0.4142, 0.25, 0.49, 0.2032, 0.4854, 0.2173, 0.4142, 0.25, 0.4174, 0.75, 0.4174, 0.7827, 0.4142, 0.8141, 0.4047, 0.843, 0.3892, 0.8684, 0.3684, 0.8892, 0.343, 0.9047, 0.3141, 0.9142, 0.2827, 0.9174, 0.25, 0.9142, 0.2173, 0.9047, 0.1859, 0.8892, 0.157, 0.8684, 0.1316, 0.843, 0.1108, 0.8141, 0.09534, 0.7827, 0.08581, 0.75, 0.08259, 0.7173, 0.08581, 0.6859, 0.09534, 0.657, 0.1108, 0.6316, 0.1316, 0.6108, 0.157, 0.5953, 0.1859, 0.5858, 0.2173, 0.5826, 0.25, 0.5858, 0.2827, 0.5953, 0.3141, 0.6108, 0.343, 0.6316, 0.3684, 0.657, 0.3892, 0.6859, 0.4047, 0.7173, 0.4142, 0.03125, 0.5753, 0.03125, 0.9247, 0.0, 0.9247, 0.0, 0.5753, 0.9375, 0.5753, 0.9375, 0.9247, 0.9062, 0.9247, 0.9062, 0.5753, 0.9062, 0.5753, 0.9062, 0.9247, 0.875, 0.9247, 0.875, 0.5753, 0.875, 0.5753, 0.875, 0.9247, 0.8438, 0.9247, 0.8438, 0.5753, 0.8438, 0.5753, 0.8438, 0.9247, 0.8125, 0.9247, 0.8125, 0.5753, 0.8125, 0.5753, 0.8125, 0.9247, 0.7812, 0.9247, 0.7812, 0.5753, 0.7812, 0.5753, 0.7812, 0.9247, 0.75, 0.9247, 0.75, 0.5753, 0.75, 0.5753, 0.75, 0.9247, 0.7188, 0.9247, 0.7188, 0.5753, 0.7188, 0.5753, 0.7188, 0.9247, 0.6875, 0.9247, 0.6875, 0.5753, 0.6875, 0.5753, 0.6875, 0.9247, 0.6562, 0.9247, 0.6562, 0.5753, 0.6562, 0.5753, 0.6562, 0.9247, 0.625, 0.9247, 0.625, 0.5753, 0.625, 0.5753, 0.625, 0.9247, 0.5938, 0.9247, 0.5938, 0.5753, 0.5938, 0.5753, 0.5938, 0.9247, 0.5625, 0.9247, 0.5625, 0.5753, 0.5625, 0.5753, 0.5625, 0.9247, 0.5312, 0.9247, 0.5312, 0.5753, 0.5312, 0.5753, 0.5312, 0.9247, 0.5, 0.9247, 0.5, 0.5753, 0.5, 0.5753, 0.5, 0.9247, 0.4688, 0.9247, 0.4688, 0.5753, 0.4688, 0.5753, 0.4688, 0.9247, 0.4375, 0.9247, 0.4375, 0.5753, 0.4375, 0.5753, 0.4375, 0.9247, 0.4062, 0.9247, 0.4062, 0.5753, 0.4063, 0.5753, 0.4062, 0.9247, 0.375, 0.9247, 0.375, 0.5753, 0.375, 0.5753, 0.375, 0.9247, 0.3438, 0.9247, 0.3438, 0.5753, 0.3438, 0.5753, 0.3438, 0.9247, 0.3125, 0.9247, 0.3125, 0.5753, 0.3125, 0.5753, 0.3125, 0.9247, 0.2812, 0.9247, 0.2812, 0.5753, 0.2812, 0.5753, 0.2812, 0.9247, 0.25, 0.9247, 0.25, 0.5753, 0.25, 0.5753, 0.25, 0.9247, 0.2188, 0.9247, 0.2188, 0.5753, 0.2188, 0.5753, 0.2188, 0.9247, 0.1875, 0.9247, 0.1875, 0.5753, 0.1875, 0.5753, 0.1875, 0.9247, 0.1562, 0.9247, 0.1562, 0.5753, 0.1562, 0.5753, 0.1562, 0.9247, 0.125, 0.9247, 0.125, 0.5753, 0.125, 0.5753, 0.125, 0.9247, 0.09375, 0.9247, 0.09375, 0.5753, 0.09375, 0.5753, 0.09375, 0.9247, 0.0625, 0.9247, 0.0625, 0.5753, 0.0625, 0.5753, 0.0625, 0.9247, 0.03125, 0.9247, 0.03125, 0.5753, 0.9688, 0.5753, 0.9688, 0.9247, 0.9375, 0.9247, 0.9375, 0.5753, 0.2827, 0.4142, 0.25, 0.4174, 0.2173, 0.4142, 0.1859, 0.4047, 0.157, 0.3892, 0.1316, 0.3684, 0.1108, 0.343, 0.09534, 0.3141, 0.08581, 0.2827, 0.08259, 0.25, 0.08581, 0.2173, 0.09534, 0.1859, 0.1108, 0.157, 0.1316, 0.1316, 0.157, 0.1108, 0.1859, 0.09534, 0.2173, 0.08581, 0.25, 0.08259, 0.2827, 0.08581, 0.3141, 0.09534, 0.343, 0.1108, 0.3684, 0.1316, 0.3892, 0.157, 0.4047, 0.1859, 0.4142, 0.2173, 0.4174, 0.25, 0.4142, 0.2827, 0.4047, 0.3141, 0.3892, 0.343, 0.3684, 0.3684, 0.343, 0.3892, 0.3141, 0.4047, 1.0, 0.5753, 1.0, 0.9247, 0.9688, 0.9247, 0.9688, 0.5753, 0.75, 0.49, 0.7968, 0.4854, 0.7827, 0.4142, 0.75, 0.4174, 0.2968, 0.4854, 0.25, 0.49, 0.25, 0.4174, 0.2827, 0.4142, 0.7968, 0.4854, 0.8418, 0.4717, 0.8141, 0.4047, 0.7827, 0.4142, 0.3418, 0.4717, 0.2968, 0.4854, 0.2827, 0.4142, 0.3141, 0.4047, 0.8418, 0.4717, 0.8833, 0.4496, 0.843, 0.3892, 0.8141, 0.4047, 0.3833, 0.4496, 0.3418, 0.4717, 0.3141, 0.4047, 0.343, 0.3892, 0.8833, 0.4496, 0.9197, 0.4197, 0.8684, 0.3684, 0.843, 0.3892, 0.4197, 0.4197, 0.3833, 0.4496, 0.343, 0.3892, 0.3684, 0.3684, 0.9197, 0.4197, 0.9496, 0.3833, 0.8892, 0.343, 0.8684, 0.3684, 0.4496, 0.3833, 0.4197, 0.4197, 0.3684, 0.3684, 0.3892, 0.343, 0.9496, 0.3833, 0.9717, 0.3418, 0.9047, 0.3141, 0.8892, 0.343, 0.4717, 0.3418, 0.4496, 0.3833, 0.3892, 0.343, 0.4047, 0.3141, 0.9717, 0.3418, 0.9854, 0.2968, 0.9142, 0.2827, 0.9047, 0.3141, 0.4854, 0.2968, 0.4717, 0.3418, 0.4047, 0.3141, 0.4142, 0.2827, 0.9854, 0.2968, 0.99, 0.25, 0.9174, 0.25, 0.9142, 0.2827, 0.49, 0.25, 0.4854, 0.2968, 0.4142, 0.2827, 0.4174, 0.25, 0.99, 0.25, 0.9854, 0.2032, 0.9142, 0.2173, 0.9174, 0.25, 0.4854, 0.2032, 0.49, 0.25, 0.4174, 0.25, 0.4142, 0.2173, 0.9854, 0.2032, 0.9717, 0.1582, 0.9047, 0.1859, 0.9142, 0.2173, 0.4717, 0.1582, 0.4854, 0.2032, 0.4142, 0.2173, 0.4047, 0.1859, 0.9717, 0.1582, 0.9496, 0.1167, 0.8892, 0.157, 0.9047, 0.1859, 0.4496, 0.1167, 0.4717, 0.1582, 0.4047, 0.1859, 0.3892, 0.157, 0.9496, 0.1167, 0.9197, 0.08029, 0.8684, 0.1316, 0.8892, 0.157, 0.4197, 0.08029, 0.4496, 0.1167, 0.3892, 0.157, 0.3684, 0.1316, 0.9197, 0.08029, 0.8833, 0.05045, 0.843, 0.1108, 0.8684, 0.1316, 0.3833, 0.05045, 0.4197, 0.08029, 0.3684, 0.1316, 0.343, 0.1108, 0.8833, 0.05045, 0.8418, 0.02827, 0.8141, 0.09534, 0.843, 0.1108, 0.3418, 0.02827, 0.3833, 0.05045, 0.343, 0.1108, 0.3141, 0.09534, 0.8418, 0.02827, 0.7968, 0.01461, 0.7827, 0.08581, 0.8141, 0.09534, 0.2968, 0.01461, 0.3418, 0.02827, 0.3141, 0.09534, 0.2827, 0.08581, 0.7968, 0.01461, 0.75, 0.01, 0.75, 0.08259, 0.7827, 0.08581, 0.25, 0.01, 0.2968, 0.01461, 0.2827, 0.08581, 0.25, 0.08259, 0.75, 0.01, 0.7032, 0.01461, 0.7173, 0.08581, 0.75, 0.08259, 0.2032, 0.01461, 0.25, 0.01, 0.25, 0.08259, 0.2173, 0.08581, 0.7032, 0.01461, 0.6582, 0.02827, 0.6859, 0.09534, 0.7173, 0.08581, 0.1582, 0.02827, 0.2032, 0.01461, 0.2173, 0.08581, 0.1859, 0.09534, 0.6582, 0.02827, 0.6167, 0.05045, 0.657, 0.1108, 0.6859, 0.09534, 0.1167, 0.05045, 0.1582, 0.02827, 0.1859, 0.09534, 0.157, 0.1108, 0.6167, 0.05045, 0.5803, 0.08029, 0.6316, 0.1316, 0.657, 0.1108, 0.08029, 0.08029, 0.1167, 0.05045, 0.157, 0.1108, 0.1316, 0.1316, 0.5803, 0.08029, 0.5504, 0.1167, 0.6108, 0.157, 0.6316, 0.1316, 0.05045, 0.1167, 0.08029, 0.08029, 0.1316, 0.1316, 0.1108, 0.157, 0.5504, 0.1167, 0.5283, 0.1582, 0.5953, 0.1859, 0.6108, 0.157, 0.02827, 0.1582, 0.05045, 0.1167, 0.1108, 0.157, 0.09534, 0.1859, 0.5283, 0.1582, 0.5146, 0.2032, 0.5858, 0.2173, 0.5953, 0.1859, 0.01461, 0.2032, 0.02827, 0.1582, 0.09534, 0.1859, 0.08581, 0.2173, 0.5146, 0.2032, 0.51, 0.25, 0.5826, 0.25, 0.5858, 0.2173, 0.01, 0.25, 0.01461, 0.2032, 0.08581, 0.2173, 0.08259, 0.25, 0.51, 0.25, 0.5146, 0.2968, 0.5858, 0.2827, 0.5826, 0.25, 0.01461, 0.2968, 0.01, 0.25, 0.08259, 0.25, 0.08581, 0.2827, 0.5146, 0.2968, 0.5283, 0.3418, 0.5953, 0.3141, 0.5858, 0.2827, 0.02827, 0.3418, 0.01461, 0.2968, 0.08581, 0.2827, 0.09534, 0.3141, 0.5283, 0.3418, 0.5504, 0.3833, 0.6108, 0.343, 0.5953, 0.3141, 0.05045, 0.3833, 0.02827, 0.3418, 0.09534, 0.3141, 0.1108, 0.343, 0.5504, 0.3833, 0.5803, 0.4197, 0.6316, 0.3684, 0.6108, 0.343, 0.08029, 0.4197, 0.05045, 0.3833, 0.1108, 0.343, 0.1316, 0.3684, 0.5803, 0.4197, 0.6167, 0.4496, 0.657, 0.3892, 0.6316, 0.3684, 0.1167, 0.4496, 0.08029, 0.4197, 0.1316, 0.3684, 0.157, 0.3892, 0.6167, 0.4496, 0.6582, 0.4717, 0.6859, 0.4047, 0.657, 0.3892, 0.1582, 0.4717, 0.1167, 0.4496, 0.157, 0.3892, 0.1859, 0.4047, 0.6582, 0.4717, 0.7032, 0.4854, 0.7173, 0.4142, 0.6859, 0.4047, 0.2032, 0.4854, 0.1582, 0.4717, 0.1859, 0.4047, 0.2173, 0.4142, 0.7032, 0.4854, 0.75, 0.49, 0.75, 0.4174, 0.7173, 0.4142, 0.25, 0.49, 0.2032, 0.4854, 0.2173, 0.4142, 0.25, 0.4174, 0.75, 0.4174, 0.7827, 0.4142, 0.8141, 0.4047, 0.843, 0.3892, 0.8684, 0.3684, 0.8892, 0.343, 0.9047, 0.3141, 0.9142, 0.2827, 0.9174, 0.25, 0.9142, 0.2173, 0.9047, 0.1859, 0.8892, 0.157, 0.8684, 0.1316, 0.843, 0.1108, 0.8141, 0.09534, 0.7827, 0.08581, 0.75, 0.08259, 0.7173, 0.08581, 0.6859, 0.09534, 0.657, 0.1108, 0.6316, 0.1316, 0.6108, 0.157, 0.5953, 0.1859, 0.5858, 0.2173, 0.5826, 0.25, 0.5858, 0.2827, 0.5953, 0.3141, 0.6108, 0.343, 0.6316, 0.3684, 0.657, 0.3892, 0.6859, 0.4047, 0.7173, 0.4142, 0.6635, 0.6825, 0.6388, 0.6825, 0.6388, 0.63, 0.6635, 0.63, 0.8612, 0.6825, 0.8612, 0.63, 0.875, 0.625, 0.875, 0.6875, 0.6635, 0.63, 0.6388, 0.63, 0.625, 0.625, 0.6528, 0.625, 0.6388, 0.63, 0.6388, 0.6825, 0.625, 0.6875, 0.625, 0.625, 0.8365, 0.6825, 0.8612, 0.6825, 0.875, 0.6875, 0.8472, 0.6875, 0.6388, 0.6825, 0.6635, 0.6825, 0.6528, 0.6875, 0.625, 0.6875, 0.6635, 0.6825, 0.6882, 0.6825, 0.6806, 0.6875, 0.6528, 0.6875, 0.6882, 0.6825, 0.7129, 0.6825, 0.7083, 0.6875, 0.6806, 0.6875, 0.7129, 0.6825, 0.7376, 0.6825, 0.7361, 0.6875, 0.7083, 0.6875, 0.7376, 0.6825, 0.7624, 0.6825, 0.7639, 0.6875, 0.7361, 0.6875, 0.7624, 0.6825, 0.7871, 0.6825, 0.7917, 0.6875, 0.7639, 0.6875, 0.7871, 0.6825, 0.8118, 0.6825, 0.8194, 0.6875, 0.7917, 0.6875, 0.8118, 0.6825, 0.8365, 0.6825, 0.8472, 0.6875, 0.8194, 0.6875, 0.8612, 0.63, 0.8365, 0.63, 0.8472, 0.625, 0.875, 0.625, 0.8365, 0.63, 0.8118, 0.63, 0.8194, 0.625, 0.8472, 0.625, 0.8118, 0.63, 0.7871, 0.63, 0.7917, 0.625, 0.8194, 0.625, 0.7871, 0.63, 0.7624, 0.63, 0.7639, 0.625, 0.7917, 0.625, 0.7624, 0.63, 0.7376, 0.63, 0.7361, 0.625, 0.7639, 0.625, 0.7376, 0.63, 0.7129, 0.63, 0.7083, 0.625, 0.7361, 0.625, 0.7129, 0.63, 0.6882, 0.63, 0.6806, 0.625, 0.7083, 0.625, 0.6882, 0.63, 0.6635, 0.63, 0.6528, 0.625, 0.6806, 0.625, 0.8612, 0.6825, 0.8365, 0.6825, 0.8365, 0.63, 0.8612, 0.63, 0.8365, 0.6825, 0.8118, 0.6825, 0.8118, 0.63, 0.8365, 0.63, 0.8118, 0.6825, 0.7871, 0.6825, 0.7871, 0.63, 0.8118, 0.63, 0.7871, 0.6825, 0.7624, 0.6825, 0.7624, 0.63, 0.7871, 0.63, 0.7624, 0.6825, 0.7376, 0.6825, 0.7376, 0.63, 0.7624, 0.63, 0.7376, 0.6825, 0.7129, 0.6825, 0.7129, 0.63, 0.7376, 0.63, 0.7129, 0.6825, 0.6882, 0.6825, 0.6882, 0.63, 0.7129, 0.63, 0.6882, 0.6825, 0.6635, 0.6825, 0.6635, 0.63, 0.6882, 0.63, 0.125, 0.625, 0.1528, 0.625, 0.1528, 0.6875, 0.125, 0.6875, 0.1528, 0.625, 0.1806, 0.625, 0.1806, 0.6875, 0.1528, 0.6875, 0.1806, 0.625, 0.2083, 0.625, 0.2083, 0.6875, 0.1806, 0.6875, 0.2083, 0.625, 0.2361, 0.625, 0.2361, 0.6875, 0.2083, 0.6875, 0.2361, 0.625, 0.2639, 0.625, 0.2639, 0.6875, 0.2361, 0.6875, 0.2639, 0.625, 0.2917, 0.625, 0.2917, 0.6875, 0.2639, 0.6875, 0.2917, 0.625, 0.3194, 0.625, 0.3194, 0.6875, 0.2917, 0.6875, 0.3194, 0.625, 0.3472, 0.625, 0.3472, 0.6875, 0.3194, 0.6875, 0.3983, 0.4722, 0.4583, 0.4722, 0.4583, 0.5, 0.3983, 0.5, 0.3983, 0.2778, 0.4583, 0.2778, 0.4583, 0.3056, 0.3983, 0.3056, 0.3983, 0.3056, 0.4583, 0.3056, 0.4583, 0.3333, 0.3983, 0.3333, 0.3983, 0.3333, 0.4583, 0.3333, 0.4583, 0.3611, 0.3983, 0.3611, 0.3983, 0.3611, 0.4583, 0.3611, 0.4583, 0.3889, 0.3983, 0.3889, 0.3983, 0.3889, 0.4583, 0.3889, 0.4583, 0.4167, 0.3983, 0.4167, 0.3983, 0.4167, 0.4583, 0.4167, 0.4583, 0.4444, 0.3983, 0.4444, 0.5417, 0.5, 0.5933, 0.5, 0.625, 0.5116, 0.625, 0.625, 0.5417, 0.625, 0.5417, 0.4444, 0.5933, 0.4444, 0.5933, 0.4722, 0.5417, 0.4722, 0.5417, 0.4167, 0.5933, 0.4167, 0.5933, 0.4444, 0.5417, 0.4444, 0.5417, 0.3889, 0.5933, 0.3889, 0.5933, 0.4167, 0.5417, 0.4167, 0.5417, 0.3611, 0.5933, 0.3611, 0.5933, 0.3889, 0.5417, 0.3889, 0.5417, 0.3333, 0.5933, 0.3333, 0.5933, 0.3611, 0.5417, 0.3611, 0.5417, 0.3056, 0.5933, 0.3056, 0.5933, 0.3333, 0.5417, 0.3333, 0.5417, 0.6875, 0.625, 0.6875, 0.625, 0.7429, 0.5878, 0.75, 0.5417, 0.75, 0.6806, 0.6875, 0.7083, 0.6875, 0.7083, 0.7429, 0.6806, 0.7429, 0.7083, 0.6875, 0.7361, 0.6875, 0.7361, 0.7429, 0.7083, 0.7429, 0.7361, 0.6875, 0.7639, 0.6875, 0.7639, 0.7429, 0.7361, 0.7429, 0.7639, 0.6875, 0.7917, 0.6875, 0.7917, 0.7429, 0.7639, 0.7429, 0.7917, 0.6875, 0.8194, 0.6875, 0.8194, 0.7429, 0.7917, 0.7429, 0.8194, 0.6875, 0.8472, 0.6875, 0.8472, 0.7429, 0.8194, 0.7429, 0.125, 0.6875, 0.1528, 0.6875, 0.1528, 0.75, 0.125, 0.75, 0.1528, 0.6875, 0.1806, 0.6875, 0.1806, 0.75, 0.1528, 0.75, 0.1806, 0.6875, 0.2083, 0.6875, 0.2083, 0.75, 0.1806, 0.75, 0.2083, 0.6875, 0.2361, 0.6875, 0.2361, 0.75, 0.2083, 0.75, 0.2361, 0.6875, 0.2639, 0.6875, 0.2639, 0.75, 0.2361, 0.75, 0.2639, 0.6875, 0.2917, 0.6875, 0.2917, 0.75, 0.2639, 0.75, 0.2917, 0.6875, 0.3194, 0.6875, 0.3194, 0.75, 0.2917, 0.75, 0.3194, 0.6875, 0.3472, 0.6875, 0.3472, 0.75, 0.3194, 0.75, 0.5417, 0.125, 0.625, 0.125, 0.625, 0.2384, 0.5933, 0.25, 0.5417, 0.25, 0.8194, 0.5116, 0.8472, 0.5116, 0.8472, 0.625, 0.8194, 0.625, 0.7917, 0.5116, 0.8194, 0.5116, 0.8194, 0.625, 0.7917, 0.625, 0.7639, 0.5116, 0.7917, 0.5116, 0.7917, 0.625, 0.7639, 0.625, 0.7361, 0.5116, 0.7639, 0.5116, 0.7639, 0.625, 0.7361, 0.625, 0.7083, 0.5116, 0.7361, 0.5116, 0.7361, 0.625, 0.7083, 0.625, 0.6806, 0.5116, 0.7083, 0.5116, 0.7083, 0.625, 0.6806, 0.625, 0.6528, 0.5116, 0.6806, 0.5116, 0.6806, 0.625, 0.6528, 0.625, 0.3194, 0.5069, 0.3472, 0.5069, 0.3472, 0.625, 0.3194, 0.625, 0.4583, 0.4444, 0.5417, 0.4444, 0.5417, 0.4722, 0.4583, 0.4722, 0.2917, 0.5069, 0.3194, 0.5069, 0.3194, 0.625, 0.2917, 0.625, 0.4583, 0.4167, 0.5417, 0.4167, 0.5417, 0.4444, 0.4583, 0.4444, 0.2639, 0.5069, 0.2917, 0.5069, 0.2917, 0.625, 0.2639, 0.625, 0.4583, 0.3889, 0.5417, 0.3889, 0.5417, 0.4167, 0.4583, 0.4167, 0.2361, 0.5069, 0.2639, 0.5069, 0.2639, 0.625, 0.2361, 0.625, 0.4583, 0.3611, 0.5417, 0.3611, 0.5417, 0.3889, 0.4583, 0.3889, 0.2083, 0.5069, 0.2361, 0.5069, 0.2361, 0.625, 0.2083, 0.625, 0.4583, 0.3333, 0.5417, 0.3333, 0.5417, 0.3611, 0.4583, 0.3611, 0.1806, 0.5069, 0.2083, 0.5069, 0.2083, 0.625, 0.1806, 0.625, 0.4583, 0.3056, 0.5417, 0.3056, 0.5417, 0.3333, 0.4583, 0.3333, 0.1528, 0.5069, 0.1806, 0.5069, 0.1806, 0.625, 0.1528, 0.625, 0.4583, 0.2778, 0.5417, 0.2778, 0.5417, 0.3056, 0.4583, 0.3056, 0.125, 0.5069, 0.1528, 0.5069, 0.1528, 0.625, 0.125, 0.625, 0.4583, 0.25, 0.5417, 0.25, 0.5417, 0.2778, 0.4583, 0.2778, 0.8472, 0.6875, 0.875, 0.6875, 0.875, 0.7429, 0.8472, 0.7429, 0.4583, 0.9167, 0.5417, 0.9167, 0.5417, 0.9444, 0.5417, 0.9722, 0.4583, 0.9722, 0.4583, 0.9444, 0.4583, 0.75, 0.5417, 0.75, 0.5417, 0.7778, 0.4583, 0.7778, 0.375, 0.625, 0.4583, 0.625, 0.4583, 0.6875, 0.375, 0.6875, 0.4583, 0.625, 0.5417, 0.625, 0.5417, 0.6875, 0.4583, 0.6875, 0.375, 0.0, 0.4583, 0.0, 0.4583, 0.0625, 0.375, 0.0625, 0.4583, 0.0, 0.5417, 0.0, 0.5417, 0.0625, 0.4583, 0.0625, 0.375, 0.0625, 0.4583, 0.0625, 0.4583, 0.125, 0.375, 0.125, 0.4583, 0.0625, 0.5417, 0.0625, 0.5417, 0.125, 0.4583, 0.125, 0.3472, 0.5069, 0.375, 0.5069, 0.375, 0.625, 0.3472, 0.625, 0.4583, 0.5, 0.5417, 0.5, 0.5417, 0.625, 0.4583, 0.625, 0.4583, 0.9722, 0.5417, 0.9722, 0.5417, 1.0, 0.4583, 1.0, 0.375, 0.6875, 0.4583, 0.6875, 0.4583, 0.75, 0.375, 0.75, 0.4583, 0.6875, 0.5417, 0.6875, 0.5417, 0.75, 0.4583, 0.75, 0.375, 0.5069, 0.3983, 0.5, 0.4583, 0.5, 0.4583, 0.625, 0.375, 0.625, 0.4583, 0.4722, 0.5417, 0.4722, 0.5417, 0.5, 0.4583, 0.5, 0.3983, 0.25, 0.4583, 0.25, 0.4583, 0.2778, 0.3983, 0.2778, 0.4583, 0.125, 0.5417, 0.125, 0.5417, 0.25, 0.4583, 0.25, 0.4583, 0.7778, 0.5417, 0.7778, 0.5417, 0.8056, 0.5417, 0.8333, 0.4583, 0.8333, 0.4583, 0.8056, 0.1528, 0.5069, 0.125, 0.5069, 0.125, 0.5, 0.1528, 0.5, 0.375, 0.5069, 0.3472, 0.5069, 0.3472, 0.5, 0.375, 0.5, 0.3472, 0.5069, 0.3194, 0.5069, 0.3194, 0.5, 0.3472, 0.5, 0.3194, 0.5069, 0.2917, 0.5069, 0.2917, 0.5, 0.3194, 0.5, 0.2917, 0.5069, 0.2639, 0.5069, 0.2639, 0.5, 0.2917, 0.5, 0.2639, 0.5069, 0.2361, 0.5069, 0.2361, 0.5, 0.2639, 0.5, 0.2361, 0.5069, 0.2083, 0.5069, 0.2083, 0.5, 0.2361, 0.5, 0.2083, 0.5069, 0.1806, 0.5069, 0.1806, 0.5, 0.2083, 0.5, 0.1806, 0.5069, 0.1528, 0.5069, 0.1528, 0.5, 0.1806, 0.5, 0.375, 0.125, 0.4583, 0.125, 0.4583, 0.25, 0.3983, 0.25, 0.375, 0.2431, 0.625, 0.4722, 0.625, 0.5, 0.5933, 0.5, 0.5933, 0.4722, 0.625, 0.25, 0.625, 0.2778, 0.5933, 0.2778, 0.5933, 0.25, 0.625, 0.2778, 0.625, 0.3056, 0.5933, 0.3056, 0.5933, 0.2778, 0.625, 0.3056, 0.625, 0.3333, 0.5933, 0.3333, 0.5933, 0.3056, 0.625, 0.3333, 0.625, 0.3611, 0.5933, 0.3611, 0.5933, 0.3333, 0.625, 0.3611, 0.625, 0.3889, 0.5933, 0.3889, 0.5933, 0.3611, 0.625, 0.3889, 0.625, 0.4167, 0.5933, 0.4167, 0.5933, 0.3889, 0.625, 0.4167, 0.625, 0.4444, 0.5933, 0.4444, 0.5933, 0.4167, 0.625, 0.4444, 0.625, 0.4722, 0.5933, 0.4722, 0.5933, 0.4444, 0.8472, 0.5116, 0.875, 0.5116, 0.875, 0.625, 0.8472, 0.625, 0.625, 0.9722, 0.625, 1.0, 0.5878, 1.0, 0.5878, 0.9722, 0.625, 0.75, 0.625, 0.7778, 0.5878, 0.7778, 0.5878, 0.75, 0.625, 0.7778, 0.625, 0.8056, 0.5878, 0.8056, 0.5878, 0.7778, 0.625, 0.8056, 0.625, 0.8333, 0.5878, 0.8333, 0.5878, 0.8056, 0.625, 0.8333, 0.625, 0.8611, 0.5878, 0.8611, 0.5878, 0.8333, 0.625, 0.8611, 0.625, 0.8889, 0.5878, 0.8889, 0.5878, 0.8611, 0.625, 0.8889, 0.625, 0.9167, 0.5878, 0.9167, 0.5878, 0.8889, 0.625, 0.9167, 0.625, 0.9444, 0.5878, 0.9444, 0.5878, 0.9167, 0.625, 0.9444, 0.625, 0.9722, 0.5878, 0.9722, 0.5878, 0.9444, 0.375, 0.75, 0.4583, 0.75, 0.4583, 0.7778, 0.4583, 0.8056, 0.4583, 0.8333, 0.5417, 0.8333, 0.5417, 0.8056, 0.5417, 0.7778, 0.5417, 0.75, 0.5878, 0.75, 0.5878, 0.7778, 0.5878, 0.8056, 0.5878, 0.8333, 0.5878, 0.8611, 0.5878, 0.8889, 0.5878, 0.9167, 0.5878, 0.9444, 0.5878, 0.9722, 0.5878, 1.0, 0.5417, 1.0, 0.5417, 0.9722, 0.5417, 0.9444, 0.5417, 0.9167, 0.4583, 0.9167, 0.4583, 0.9444, 0.4583, 0.9722, 0.4583, 1.0, 0.375, 1.0, 0.375, 0.9722, 0.375, 0.9444, 0.375, 0.9167, 0.375, 0.8889, 0.375, 0.8611, 0.375, 0.8333, 0.375, 0.8056, 0.375, 0.7778])
me_cylinder_003.materials.append(mat_material_005)
me_cylinder_003.materials.append(mat_material_003)
me_cylinder_003.materials.append(mat_material_004)
me_cylinder_003.materials.append(mat_material_001)
me_cylinder_003.materials.append(mat_material_002)
me_cylinder_003.update()

# ---- objects
ob_cylinder_003 = bpy.data.objects.new('Cylinder.003', me_cylinder_003)

# ---- transforms, parenting, visibility, modifiers, constraints
ob_cylinder_003.location = (96.97, -421.0, 13.53)
ob_cylinder_003.rotation_euler = (0.0, -0.0, 9.426)
ob_cylinder_003.scale = (12.33, 12.33, 7.015)

# ---- collection membership
col_collection.objects.link(ob_cylinder_003)

# ---- scene / render settings (as saved in the file)
scene.frame_start = 1; scene.frame_end = 250; scene.frame_set(1)
scene.render.engine = 'BLENDER_EEVEE_NEXT'
scene.cycles.sampling_pattern = 'TABULATED_SOBOL'
scene.eevee.ray_tracing_options.trace_max_roughness = 0.0
bpy.context.view_layer.update()

# ---- added for rendering (the .blend has no active camera and no usable light): camera, sun
cam_auto = bpy.data.cameras.new('AutoCamera')
cam_auto.lens = 50.0
cam_auto.sensor_width = 36.0
cam_auto.clip_end = 1737.28
ob_auto_camera = bpy.data.objects.new('AutoCamera', cam_auto)
scene.collection.objects.link(ob_auto_camera)
ob_auto_camera.location = (216.299, -517.342, 97.7451)
ob_auto_camera.rotation_euler = (1.09748, -7.21219e-08, 0.694738)
scene.camera = ob_auto_camera
light_auto_sun = bpy.data.lights.new('AutoSun', 'SUN')
light_auto_sun.energy = 3.0
light_auto_sun.angle = 0.0523599
ob_auto_sun = bpy.data.objects.new('AutoSun', light_auto_sun)
scene.collection.objects.link(ob_auto_sun)
ob_auto_sun.rotation_euler = (0.872665, 0.174533, 0.523599)
bpy.context.view_layer.update()
